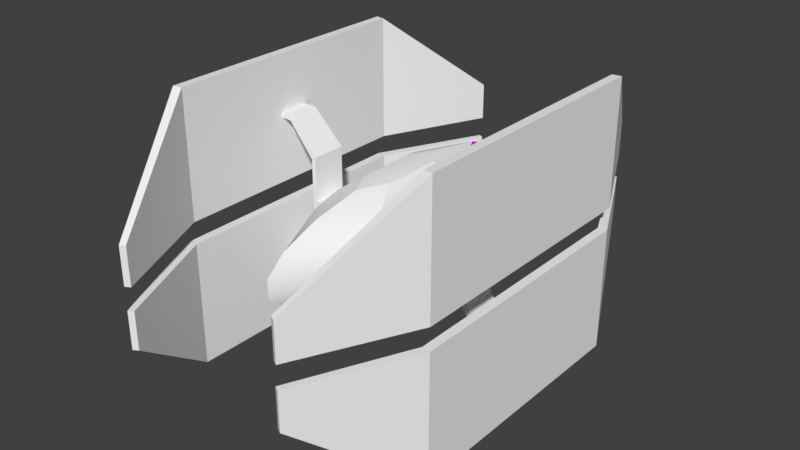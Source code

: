 # Source: Untied_Fighter.blend  (saved by Blender 2.78.0; exported with 4.5.12 LTS)
import bpy
from mathutils import Matrix  # noqa: F401  (used for matrix-valued properties, if any)

bpy.ops.wm.read_factory_settings(use_empty=True)
scene = bpy.context.scene
scene.name = 'Scene'

# ---- collections
col_collection_1 = bpy.data.collections.new('Collection 1'); scene.collection.children.link(col_collection_1)

# ---- materials (node trees are filled in below, after node groups)
mat_light_gray = bpy.data.materials.new('Light Gray')
mat_light_gray.alpha_threshold = 0.0
mat_light_gray.use_transparent_shadow = False
mat_light_gray.diffuse_color = (0.8971, 0.8971, 0.8971, 1.0)
mat_light_gray.roughness = 0.5
mat_light_gray.specular_intensity = 0.0
mat_magenta = bpy.data.materials.new('Magenta')
mat_magenta.alpha_threshold = 0.0
mat_magenta.use_transparent_shadow = False
mat_magenta.diffuse_color = (1.0, 0.0, 1.0, 1.0)
mat_magenta.roughness = 0.5
mat_musta = bpy.data.materials.new('Musta')
mat_musta.alpha_threshold = 0.0
mat_musta.use_transparent_shadow = False
mat_musta.diffuse_color = (0.0, 0.0, 0.0, 1.0)
mat_musta.roughness = 0.5

# ---- material node trees

# ---- world
world_world = bpy.data.worlds.new('World'); scene.world = world_world
world_world.color = (0.05088, 0.05088, 0.05088)
world_world.use_sun_shadow = False
world_world.sun_shadow_jitter_overblur = 0.0
world_world.cycles.sampling_method = 'MANUAL'

# ---- meshes
me_sphere_000 = bpy.data.meshes.new('Sphere.000')
me_sphere_000.from_pydata([(0.2294, 0.6503, -0.3686), (0.1324, 0.6886, -0.3686), (-0.02867, 0.7205, -0.39), (-0.1324, 0.6886, -0.3686), (-0.2294, 0.6503, -0.3686), (0.2294, 0.598, -0.3686), (0.2294, 0.6241, -0.4139), (0.1324, 0.6433, -0.4471), (0.02867, 0.7205, -0.39), (-0.1324, 0.6433, -0.4471), (-0.2294, 0.6241, -0.4139), (0.2294, 0.5718, -0.4139), (0.1324, 0.5527, -0.4471), (-2.787e-09, 0.5457, -0.4592), (-0.1324, 0.5527, -0.4471), (-0.2294, 0.5718, -0.4139), (0.2294, 0.5457, -0.3686), (0.1324, 0.5074, -0.3686), (-9.555e-09, 0.4934, -0.3686), (-0.1324, 0.5074, -0.3686), (-0.2294, 0.5457, -0.3686), (-0.2294, 0.598, -0.3686), (0.2294, 0.5718, -0.3233), (0.1324, 0.5527, -0.2902), (-1.632e-08, 0.5457, -0.278), (-0.1324, 0.5527, -0.2902), (-0.2294, 0.5718, -0.3233), (0.2294, 0.6241, -0.3233), (0.1324, 0.6433, -0.2902), (-1.632e-08, 0.6503, -0.278), (-0.1324, 0.6433, -0.2902), (-0.2294, 0.6241, -0.3233), (-0.1738, 0.6568, -0.3686), (-0.1313, 0.6568, -0.3262), (-0.1738, 0.8155, -0.3686), (-0.1313, 0.8155, -0.3262), (-0.1313, 0.6568, -0.4111), (-0.08886, 0.6568, -0.3686), (-0.1313, 0.8155, -0.4111), (-0.08886, 0.8155, -0.3686), (-0.1313, 0.8155, -0.3432), (-0.1567, 0.8155, -0.3686), (-0.1313, 0.8155, -0.394), (-0.1059, 0.8155, -0.3686), (-0.1313, 1.102, -0.3432), (-0.1567, 1.102, -0.3686), (-0.1313, 1.102, -0.394), (-0.1059, 1.102, -0.3686), (0.09739, 0.6568, -0.3686), (0.1398, 0.6568, -0.3262), (0.09739, 0.8155, -0.3686), (0.1398, 0.8155, -0.3262), (0.1398, 0.6568, -0.4111), (0.1823, 0.6568, -0.3686), (0.1398, 0.8155, -0.4111), (0.1823, 0.8155, -0.3686), (0.1398, 0.8155, -0.3432), (0.1144, 0.8155, -0.3686), (0.1398, 0.8155, -0.394), (0.1653, 0.8155, -0.3686), (0.1398, 1.102, -0.3432), (0.1144, 1.102, -0.3686), (0.1398, 1.102, -0.394), (0.1653, 1.102, -0.3686), (0.05755, 0.6965, -0.3686), (-0.05755, 0.6965, -0.3686), (-1.329e-08, 0.6737, -0.3186), (-0.05755, 0.6472, -0.4539), (0.05755, 0.6472, -0.4539), (-2.787e-09, 0.5925, -0.4592), (-0.02867, 0.7205, -0.4325), (0.02867, 0.7205, -0.4325), (0.01951, 0.7205, -0.3968), (0.01951, 0.7205, -0.4257), (-0.01951, 0.7205, -0.4257), (-0.01951, 0.7205, -0.3968), (0.01951, 0.7587, -0.3968), (0.01951, 0.7587, -0.4257), (-0.01951, 0.7587, -0.4257), (-0.01951, 0.7587, -0.3968), (-1.082, 0.1132, -1.127), (-1.082, -0.1132, -1.127), (-1.082, 0.1132, -0.1413), (-1.082, -0.1132, -0.1413), (-0.6684, 1.874, -0.4353), (-0.6684, -1.874, -0.4353), (-0.6684, 1.874, -0.1413), (-0.6684, -1.874, -0.1413), (-1.082, 1.022, -0.1413), (-1.082, 1.022, -1.127), (-1.082, -1.022, -1.127), (-1.082, -1.022, -0.1413), (-1.012, 0.1132, -1.127), (-1.012, -0.1132, -1.127), (-1.012, 0.1132, -0.1413), (-1.012, -0.1132, -0.1413), (-0.6289, 1.851, -0.4353), (-0.6289, -1.851, -0.4353), (-0.6289, 1.851, -0.1413), (-0.6289, -1.851, -0.1413), (-1.012, 1.009, -0.1413), (-1.012, 1.009, -1.127), (-1.012, -1.009, -1.127), (-1.012, -1.009, -0.1413), (-1.082, 0.1132, -0.6886), (-1.082, 0.1132, -0.6444), (-1.082, -0.1132, -0.6886), (-1.082, -0.1132, -0.6444), (-0.6684, 1.874, -0.306), (-0.6684, 1.874, -0.2705), (-0.6684, -1.874, -0.306), (-0.6684, -1.874, -0.2705), (-1.082, 1.022, -0.6886), (-1.082, 1.022, -0.6444), (-1.082, -1.022, -0.6444), (-1.082, -1.022, -0.6886), (-1.012, 0.1132, -0.6886), (-1.012, 0.1132, -0.6444), (-1.012, -0.1132, -0.6886), (-1.012, -0.1132, -0.6444), (-0.6289, 1.851, -0.306), (-0.6289, 1.851, -0.2705), (-0.6289, -1.851, -0.306), (-0.6289, -1.851, -0.2705), (-1.012, 1.009, -0.6886), (-1.012, 1.009, -0.6444), (-1.012, -1.009, -0.6444), (-1.012, -1.009, -0.6886), (-0.6737, 0.138, -0.07393), (-0.6737, -0.138, -0.07393), (-0.709, 0.138, -0.07393), (-0.709, -0.138, -0.07393), (-0.6737, 0.138, -0.4285), (-0.6737, -0.138, -0.4285), (-0.709, 0.138, -0.4055), (-0.709, -0.138, -0.4055), (-0.9113, 0.12, -0.6886), (-0.9113, -0.1201, -0.6886), (-0.9275, 0.12, -0.6444), (-0.9275, -0.1201, -0.6444), (-1.082, 0.1132, 1.018), (-1.082, -0.1132, 1.018), (-1.082, 0.1132, 0.03289), (-1.082, -0.1132, 0.03289), (-0.6684, 1.874, 0.3269), (-0.6684, -1.874, 0.3269), (-0.6684, 1.874, 0.03289), (-0.6684, -1.874, 0.03288), (-1.082, 1.022, 0.03289), (-1.082, 1.022, 1.018), (-1.082, -1.022, 1.018), (-1.082, -1.022, 0.03288), (-1.012, 0.1132, 1.018), (-1.012, -0.1132, 1.018), (-1.012, 0.1132, 0.03289), (-1.012, -0.1132, 0.03289), (-0.6289, 1.851, 0.3269), (-0.6289, -1.851, 0.3269), (-0.6289, 1.851, 0.03289), (-0.6289, -1.851, 0.03288), (-1.012, 1.009, 0.03289), (-1.012, 1.009, 1.018), (-1.012, -1.009, 1.018), (-1.012, -1.009, 0.03288), (-1.082, 0.1132, 0.5802), (-1.082, 0.1132, 0.536), (-1.082, -0.1132, 0.5802), (-1.082, -0.1132, 0.536), (-0.6684, 1.874, 0.1976), (-0.6684, 1.874, 0.1621), (-0.6684, -1.874, 0.1976), (-0.6684, -1.874, 0.1621), (-1.082, 1.022, 0.5802), (-1.082, 1.022, 0.536), (-1.082, -1.022, 0.536), (-1.082, -1.022, 0.5802), (-1.012, 0.1132, 0.5802), (-1.012, 0.1132, 0.536), (-1.012, -0.1132, 0.5802), (-1.012, -0.1132, 0.536), (-0.6289, 1.851, 0.1976), (-0.6289, 1.851, 0.1621), (-0.6289, -1.851, 0.1976), (-0.6289, -1.851, 0.1621), (-1.012, 1.009, 0.5802), (-1.012, 1.009, 0.536), (-1.012, -1.009, 0.536), (-1.012, -1.009, 0.5802), (-0.1065, 0.2236, -0.3842), (-0.2002, 0.4203, -0.3132), (-0.2697, 0.5663, -0.2045), (-0.3067, 0.6439, -0.07101), (-0.3067, 0.6439, 0.07101), (-0.2697, 0.5663, 0.2045), (-0.2002, 0.4203, 0.3132), (-0.1065, 0.2236, 0.3843), (-0.1065, -0.2236, -0.3843), (-0.2002, -0.4203, -0.3132), (-0.2697, -0.5663, -0.2045), (-0.3067, -0.6439, -0.07101), (-0.3067, -0.6439, 0.07101), (-0.2697, -0.5663, 0.2045), (-0.2002, -0.4203, 0.3132), (-0.1065, -0.2236, 0.3842), (-0.3067, -0.2192, 0.03911), (-0.3067, -0.2192, -0.03911), (-0.3067, 0.2191, 0.03911), (-0.3067, 0.2191, -0.03911), (-0.6737, 0.138, -0.03449), (-0.6737, -0.138, -0.03449), (-0.709, 0.138, -0.03449), (-0.709, -0.138, -0.03449), (-0.6737, 0.138, 0.3201), (-0.6737, -0.138, 0.3201), (-0.709, 0.138, 0.2971), (-0.709, -0.138, 0.2971), (-0.9113, 0.12, 0.5802), (-0.9113, -0.1201, 0.5802), (-0.9275, 0.12, 0.536), (-0.9275, -0.1201, 0.536), (1.082, 0.1132, -1.127), (1.082, -0.1132, -1.127), (1.082, 0.1132, -0.1413), (1.082, -0.1132, -0.1413), (0.6684, 1.874, -0.4353), (0.6684, -1.874, -0.4353), (0.6684, 1.874, -0.1413), (0.6684, -1.874, -0.1413), (1.082, 1.022, -0.1413), (1.082, 1.022, -1.127), (1.082, -1.022, -1.127), (1.082, -1.022, -0.1413), (1.012, 0.1132, -1.127), (1.012, -0.1132, -1.127), (1.012, 0.1132, -0.1413), (1.012, -0.1132, -0.1413), (0.6289, 1.851, -0.4353), (0.6289, -1.851, -0.4353), (0.6289, 1.851, -0.1413), (0.6289, -1.851, -0.1413), (1.012, 1.009, -0.1413), (1.012, 1.009, -1.127), (1.012, -1.009, -1.127), (1.012, -1.009, -0.1413), (1.082, 0.1132, -0.6886), (1.082, 0.1132, -0.6444), (1.082, -0.1132, -0.6886), (1.082, -0.1132, -0.6444), (0.6684, 1.874, -0.306), (0.6684, 1.874, -0.2705), (0.6684, -1.874, -0.306), (0.6684, -1.874, -0.2705), (1.082, 1.022, -0.6886), (1.082, 1.022, -0.6444), (1.082, -1.022, -0.6444), (1.082, -1.022, -0.6886), (1.012, 0.1132, -0.6886), (1.012, 0.1132, -0.6444), (1.012, -0.1132, -0.6886), (1.012, -0.1132, -0.6444), (0.6289, 1.851, -0.306), (0.6289, 1.851, -0.2705), (0.6289, -1.851, -0.306), (0.6289, -1.851, -0.2705), (1.012, 1.009, -0.6886), (1.012, 1.009, -0.6444), (1.012, -1.009, -0.6444), (1.012, -1.009, -0.6886), (0.6737, 0.138, -0.07393), (0.6737, -0.138, -0.07393), (0.709, 0.138, -0.07393), (0.709, -0.138, -0.07393), (0.6737, 0.138, -0.4285), (0.6737, -0.138, -0.4285), (0.709, 0.138, -0.4055), (0.709, -0.138, -0.4055), (0.9113, 0.12, -0.6886), (0.9113, -0.1201, -0.6886), (0.9275, 0.12, -0.6444), (0.9275, -0.1201, -0.6444), (1.082, 0.1132, 1.018), (1.082, -0.1132, 1.018), (1.082, 0.1132, 0.03289), (1.082, -0.1132, 0.03289), (0.6684, 1.874, 0.3269), (0.6684, -1.874, 0.3269), (0.6684, 1.874, 0.03289), (0.6684, -1.874, 0.03288), (1.082, 1.022, 0.03289), (1.082, 1.022, 1.018), (1.082, -1.022, 1.018), (1.082, -1.022, 0.03288), (1.012, 0.1132, 1.018), (1.012, -0.1132, 1.018), (1.012, 0.1132, 0.03289), (1.012, -0.1132, 0.03289), (0.6289, 1.851, 0.3269), (0.6289, -1.851, 0.3269), (0.6289, 1.851, 0.03289), (0.6289, -1.851, 0.03288), (1.012, 1.009, 0.03289), (1.012, 1.009, 1.018), (1.012, -1.009, 1.018), (1.012, -1.009, 0.03288), (1.082, 0.1132, 0.5802), (1.082, 0.1132, 0.536), (1.082, -0.1132, 0.5802), (1.082, -0.1132, 0.536), (0.6684, 1.874, 0.1976), (0.6684, 1.874, 0.1621), (0.6684, -1.874, 0.1976), (0.6684, -1.874, 0.1621), (1.082, 1.022, 0.5802), (1.082, 1.022, 0.536), (1.082, -1.022, 0.536), (1.082, -1.022, 0.5802), (1.012, 0.1132, 0.5802), (1.012, 0.1132, 0.536), (1.012, -0.1132, 0.5802), (1.012, -0.1132, 0.536), (0.6289, 1.851, 0.1976), (0.6289, 1.851, 0.1621), (0.6289, -1.851, 0.1976), (0.6289, -1.851, 0.1621), (1.012, 1.009, 0.5802), (1.012, 1.009, 0.536), (1.012, -1.009, 0.536), (1.012, -1.009, 0.5802), (0.0, -0.4473, -0.3843), (0.0, -0.8406, -0.3132), (0.0, -1.133, -0.2045), (0.0, -1.288, -0.07101), (0.0, -1.288, 0.07101), (0.0, -1.133, 0.2045), (0.0, -0.8406, 0.3132), (0.0, -0.4473, 0.3842), (0.0, 3.451e-08, -0.4089), (0.0, 0.4473, -0.3842), (0.0, 0.8406, -0.3132), (0.0, 1.133, -0.2045), (0.0, 1.288, -0.07101), (0.0, 1.288, 0.07101), (0.0, 1.133, 0.2045), (0.0, 0.8406, 0.3132), (0.0, 0.4473, 0.3843), (0.0, -3.307e-07, 0.4089), (0.1065, 0.2236, -0.3842), (0.2002, 0.4203, -0.3132), (0.2697, 0.5663, -0.2045), (0.3067, 0.6439, -0.07101), (0.3067, 0.6439, 0.07101), (0.2697, 0.5663, 0.2045), (0.2002, 0.4203, 0.3132), (0.1065, 0.2236, 0.3843), (0.1065, -0.2236, -0.3843), (0.2002, -0.4203, -0.3132), (0.2697, -0.5663, -0.2045), (0.3067, -0.6439, -0.07101), (0.3067, -0.6439, 0.07101), (0.2697, -0.5663, 0.2045), (0.2002, -0.4203, 0.3132), (0.1065, -0.2236, 0.3842), (0.3067, -0.2192, 0.03911), (0.3067, -0.2192, -0.03911), (0.3067, 0.2191, 0.03911), (0.3067, 0.2191, -0.03911), (0.6737, 0.138, -0.03449), (0.6737, -0.138, -0.03449), (0.709, 0.138, -0.03449), (0.709, -0.138, -0.03449), (0.6737, 0.138, 0.3201), (0.6737, -0.138, 0.3201), (0.709, 0.138, 0.2971), (0.709, -0.138, 0.2971), (0.9113, 0.12, 0.5802), (0.9113, -0.1201, 0.5802), (0.9275, 0.12, 0.536), (0.9275, -0.1201, 0.536)], [], [(21, 4, 10), (29, 28, 1, 64, 66), (1, 0, 6, 7), (4, 3, 9, 10), (30, 29, 66, 65, 3), (0, 5, 6), (7, 6, 11, 12), (10, 9, 14, 15), (9, 67, 69, 13, 14), (6, 5, 11), (21, 10, 15), (2, 8, 72, 75), (15, 14, 19, 20), (13, 12, 17, 18), (11, 5, 16), (21, 15, 20), (14, 13, 18, 19), (12, 11, 16, 17), (20, 19, 25, 26), (18, 17, 23, 24), (16, 5, 22), (21, 20, 26), (19, 18, 24, 25), (17, 16, 22, 23), (26, 25, 30, 31), (24, 23, 28, 29), (22, 5, 27), (21, 26, 31), (25, 24, 29, 30), (23, 22, 27, 28), (31, 30, 3, 4), (69, 68, 7, 12, 13), (27, 5, 0), (21, 31, 4), (3, 65, 67, 9), (28, 27, 0, 1), (32, 33, 35, 34), (39, 38, 42, 43), (38, 39, 37, 36), (36, 37, 33, 32), (34, 38, 36, 32), (39, 35, 33, 37), (43, 42, 46, 47), (38, 34, 41, 42), (35, 39, 43, 40), (34, 35, 40, 41), (45, 44, 47, 46), (42, 41, 45, 46), (40, 43, 47, 44), (41, 40, 44, 45), (48, 49, 51, 50), (55, 54, 58, 59), (54, 55, 53, 52), (52, 53, 49, 48), (50, 54, 52, 48), (55, 51, 49, 53), (59, 58, 62, 63), (54, 50, 57, 58), (51, 55, 59, 56), (50, 51, 56, 57), (61, 60, 63, 62), (58, 57, 61, 62), (56, 59, 63, 60), (57, 56, 60, 61), (64, 65, 66), (67, 68, 69), (65, 64, 8, 2), (64, 1, 7, 68), (64, 68, 71, 8), (68, 67, 70, 71), (67, 65, 2, 70), (75, 72, 76, 79), (71, 70, 74, 73), (70, 2, 75, 74), (8, 71, 73, 72), (76, 77, 78, 79), (72, 73, 77, 76), (74, 75, 79, 78), (73, 74, 78, 77), (105, 107, 83, 82), (112, 108, 84, 89), (114, 111, 87, 91), (104, 112, 89, 80), (107, 114, 91, 83), (117, 94, 95, 119), (124, 101, 96, 120), (126, 103, 99, 123), (116, 92, 101, 124), (119, 95, 103, 126), (80, 92, 93, 81), (83, 95, 94, 82), (108, 120, 96, 84), (111, 123, 99, 87), (82, 94, 100, 88), (84, 96, 101, 89), (81, 93, 102, 90), (87, 99, 103, 91), (88, 100, 98, 86), (89, 101, 92, 80), (90, 102, 97, 85), (91, 103, 95, 83), (85, 97, 122, 110), (110, 122, 123, 111), (86, 98, 121, 109), (109, 121, 120, 108), (93, 118, 127, 102), (118, 119, 126, 127), (94, 117, 125, 100), (117, 116, 124, 125), (102, 127, 122, 97), (127, 126, 123, 122), (100, 125, 121, 98), (125, 124, 120, 121), (92, 116, 118, 93), (81, 90, 115, 106), (106, 115, 114, 107), (82, 88, 113, 105), (105, 113, 112, 104), (90, 85, 110, 115), (115, 110, 111, 114), (88, 86, 109, 113), (113, 109, 108, 112), (80, 81, 106, 104), (104, 106, 107, 105), (128, 132, 134, 130), (131, 135, 133, 129), (129, 133, 132, 128), (130, 134, 135, 131), (134, 138, 139, 135), (133, 137, 136, 132), (135, 139, 137, 133), (132, 136, 138, 134), (117, 119, 139, 138), (136, 137, 118, 116), (117, 138, 136, 116), (118, 137, 139, 119), (165, 142, 143, 167), (172, 149, 144, 168), (174, 151, 147, 171), (164, 140, 149, 172), (167, 143, 151, 174), (177, 179, 155, 154), (184, 180, 156, 161), (186, 183, 159, 163), (176, 184, 161, 152), (179, 186, 163, 155), (140, 141, 153, 152), (143, 142, 154, 155), (168, 144, 156, 180), (171, 147, 159, 183), (142, 148, 160, 154), (144, 149, 161, 156), (141, 150, 162, 153), (147, 151, 163, 159), (148, 146, 158, 160), (149, 140, 152, 161), (150, 145, 157, 162), (151, 143, 155, 163), (145, 170, 182, 157), (170, 171, 183, 182), (146, 169, 181, 158), (169, 168, 180, 181), (153, 162, 187, 178), (178, 187, 186, 179), (154, 160, 185, 177), (177, 185, 184, 176), (162, 157, 182, 187), (187, 182, 183, 186), (160, 158, 181, 185), (185, 181, 180, 184), (152, 153, 178, 176), (141, 166, 175, 150), (166, 167, 174, 175), (142, 165, 173, 148), (165, 164, 172, 173), (150, 175, 170, 145), (175, 174, 171, 170), (148, 173, 169, 146), (173, 172, 168, 169), (140, 164, 166, 141), (164, 165, 167, 166), (207, 205, 129, 128), (340, 339, 190, 191), (337, 336, 188), (344, 343, 194, 195), (341, 340, 191, 192), (338, 337, 188, 189), (345, 344, 195), (342, 341, 192, 193), (339, 338, 189, 190), (343, 342, 193, 194), (189, 188, 196, 197), (345, 195, 203), (193, 192, 200, 201), (190, 189, 197, 198), (194, 193, 201, 202), (191, 190, 198, 199), (188, 336, 196), (195, 194, 202, 203), (202, 201, 333, 334), (199, 198, 330, 331), (196, 336, 328), (203, 202, 334, 335), (200, 199, 331, 332), (197, 196, 328, 329), (345, 203, 335), (201, 200, 332, 333), (198, 197, 329, 330), (207, 128, 208, 206), (205, 204, 209, 129), (204, 206, 208, 209), (200, 192, 206, 204), (192, 191, 207, 206), (208, 128, 130, 210), (191, 199, 205, 207), (199, 200, 204, 205), (208, 210, 214, 212), (129, 209, 211, 131), (211, 209, 213, 215), (210, 130, 131, 211), (209, 208, 212, 213), (210, 211, 215, 214), (217, 219, 218, 216), (214, 215, 219, 218), (213, 212, 216, 217), (215, 213, 217, 219), (212, 214, 218, 216), (177, 218, 219, 179), (216, 176, 178, 217), (177, 176, 216, 218), (178, 179, 219, 217), (245, 222, 223, 247), (252, 229, 224, 248), (254, 231, 227, 251), (244, 220, 229, 252), (247, 223, 231, 254), (257, 259, 235, 234), (264, 260, 236, 241), (266, 263, 239, 243), (256, 264, 241, 232), (259, 266, 243, 235), (220, 221, 233, 232), (223, 222, 234, 235), (248, 224, 236, 260), (251, 227, 239, 263), (222, 228, 240, 234), (224, 229, 241, 236), (221, 230, 242, 233), (227, 231, 243, 239), (228, 226, 238, 240), (229, 220, 232, 241), (230, 225, 237, 242), (231, 223, 235, 243), (225, 250, 262, 237), (250, 251, 263, 262), (226, 249, 261, 238), (249, 248, 260, 261), (233, 242, 267, 258), (258, 267, 266, 259), (234, 240, 265, 257), (257, 265, 264, 256), (242, 237, 262, 267), (267, 262, 263, 266), (240, 238, 261, 265), (265, 261, 260, 264), (232, 233, 258, 256), (221, 246, 255, 230), (246, 247, 254, 255), (222, 245, 253, 228), (245, 244, 252, 253), (230, 255, 250, 225), (255, 254, 251, 250), (228, 253, 249, 226), (253, 252, 248, 249), (220, 244, 246, 221), (244, 245, 247, 246), (268, 270, 274, 272), (271, 269, 273, 275), (269, 268, 272, 273), (270, 271, 275, 274), (274, 275, 279, 278), (273, 272, 276, 277), (275, 273, 277, 279), (272, 274, 278, 276), (257, 278, 279, 259), (276, 256, 258, 277), (257, 256, 276, 278), (258, 259, 279, 277), (305, 307, 283, 282), (312, 308, 284, 289), (314, 311, 287, 291), (304, 312, 289, 280), (307, 314, 291, 283), (317, 294, 295, 319), (324, 301, 296, 320), (326, 303, 299, 323), (316, 292, 301, 324), (319, 295, 303, 326), (280, 292, 293, 281), (283, 295, 294, 282), (308, 320, 296, 284), (311, 323, 299, 287), (282, 294, 300, 288), (284, 296, 301, 289), (281, 293, 302, 290), (287, 299, 303, 291), (288, 300, 298, 286), (289, 301, 292, 280), (290, 302, 297, 285), (291, 303, 295, 283), (285, 297, 322, 310), (310, 322, 323, 311), (286, 298, 321, 309), (309, 321, 320, 308), (293, 318, 327, 302), (318, 319, 326, 327), (294, 317, 325, 300), (317, 316, 324, 325), (302, 327, 322, 297), (327, 326, 323, 322), (300, 325, 321, 298), (325, 324, 320, 321), (292, 316, 318, 293), (281, 290, 315, 306), (306, 315, 314, 307), (282, 288, 313, 305), (305, 313, 312, 304), (290, 285, 310, 315), (315, 310, 311, 314), (288, 286, 309, 313), (313, 309, 308, 312), (280, 281, 306, 304), (304, 306, 307, 305), (365, 268, 269, 363), (340, 349, 348, 339), (337, 346, 336), (344, 353, 352, 343), (341, 350, 349, 340), (338, 347, 346, 337), (345, 353, 344), (342, 351, 350, 341), (339, 348, 347, 338), (343, 352, 351, 342), (347, 355, 354, 346), (345, 361, 353), (351, 359, 358, 350), (348, 356, 355, 347), (352, 360, 359, 351), (349, 357, 356, 348), (346, 354, 336), (353, 361, 360, 352), (360, 334, 333, 359), (357, 331, 330, 356), (354, 328, 336), (361, 335, 334, 360), (358, 332, 331, 357), (355, 329, 328, 354), (345, 335, 361), (359, 333, 332, 358), (356, 330, 329, 355), (365, 364, 366, 268), (363, 269, 367, 362), (362, 367, 366, 364), (358, 362, 364, 350), (350, 364, 365, 349), (366, 368, 270, 268), (349, 365, 363, 357), (357, 363, 362, 358), (366, 370, 372, 368), (269, 271, 369, 367), (369, 373, 371, 367), (368, 369, 271, 270), (367, 371, 370, 366), (368, 372, 373, 369), (375, 374, 376, 377), (372, 376, 377, 373), (371, 375, 374, 370), (373, 377, 375, 371), (370, 374, 376, 372), (317, 319, 377, 376), (374, 375, 318, 316), (317, 376, 374, 316), (318, 375, 377, 319)])
me_sphere_000.polygons.foreach_set('use_smooth', [1, 1, 1, 1, 1, 1, 1, 1, 1, 1, 1, 1, 1, 1, 1, 1, 1, 1, 1, 1, 1, 1, 1, 1, 1, 1, 1, 1, 1, 1, 1, 1, 1, 1, 1, 1, 0, 0, 0, 0, 0, 0, 0, 0, 0, 0, 0, 0, 0, 0, 0, 0, 0, 0, 0, 0, 0, 0, 0, 0, 0, 0, 0, 0, 1, 1, 1, 1, 1, 1, 1, 1, 1, 1, 1, 1, 1, 1, 1, 1, 1, 1, 1, 1, 1, 1, 1, 1, 1, 1, 1, 1, 1, 1, 1, 1, 1, 1, 1, 1, 1, 1, 1, 1, 1, 1, 1, 1, 1, 1, 1, 1, 1, 1, 1, 1, 1, 1, 1, 1, 1, 1, 1, 1, 1, 1, 1, 1, 1, 1, 1, 1, 1, 1, 1, 1, 1, 1, 1, 1, 1, 1, 1, 1, 1, 1, 1, 1, 1, 1, 1, 1, 1, 1, 1, 1, 1, 1, 1, 1, 1, 1, 1, 1, 1, 1, 1, 1, 1, 1, 1, 1, 1, 1, 1, 1, 1, 1, 1, 1, 1, 1, 1, 1, 1, 1, 1, 1, 1, 1, 1, 1, 1, 1, 1, 1, 1, 1, 1, 1, 1, 1, 1, 1, 1, 1, 1, 1, 1, 1, 1, 1, 1, 1, 1, 1, 1, 1, 1, 1, 1, 1, 1, 1, 1, 1, 1, 1, 1, 1, 1, 1, 1, 1, 1, 1, 1, 1, 1, 1, 1, 1, 1, 1, 1, 1, 1, 1, 1, 1, 1, 1, 1, 1, 1, 1, 1, 1, 1, 1, 1, 1, 1, 1, 1, 1, 1, 1, 1, 1, 1, 1, 1, 1, 1, 1, 1, 1, 1, 1, 1, 1, 1, 1, 1, 1, 1, 1, 1, 1, 1, 1, 1, 1, 1, 1, 1, 1, 1, 1, 1, 1, 1, 1, 1, 1, 1, 1, 1, 1, 1, 1, 1, 1, 1, 1, 1, 1, 1, 1, 1, 1, 1, 1, 1, 1, 1, 1, 1, 1, 1, 1, 1, 1, 1, 1, 1, 1, 1, 1, 1, 1, 1, 1, 1, 1, 1, 1, 1, 1, 1, 1, 1, 1, 1, 1, 1, 1, 1, 1, 1, 1, 1, 1, 1, 1, 1, 1, 1, 1, 1, 1, 1, 1, 1, 1, 1, 1, 1, 1, 1, 1, 1])
me_sphere_000.polygons.foreach_set('material_index', [0, 0, 0, 0, 0, 0, 0, 0, 0, 0, 0, 0, 0, 0, 0, 0, 0, 0, 0, 0, 0, 0, 0, 0, 0, 0, 0, 0, 0, 0, 0, 0, 0, 0, 0, 0, 0, 0, 0, 0, 0, 0, 0, 0, 0, 0, 0, 0, 0, 0, 0, 0, 0, 0, 0, 0, 0, 0, 0, 0, 0, 0, 0, 0, 0, 0, 0, 0, 0, 0, 0, 0, 0, 0, 0, 0, 0, 0, 0, 0, 0, 0, 0, 0, 0, 0, 0, 0, 0, 0, 0, 0, 0, 0, 0, 0, 0, 0, 0, 0, 0, 0, 0, 0, 0, 0, 0, 0, 0, 0, 0, 0, 0, 0, 0, 0, 0, 0, 0, 0, 0, 0, 0, 0, 0, 0, 0, 0, 0, 0, 0, 0, 0, 0, 0, 0, 0, 0, 0, 0, 0, 0, 0, 0, 0, 0, 0, 0, 0, 0, 0, 0, 0, 0, 0, 0, 0, 0, 0, 0, 0, 0, 0, 0, 0, 0, 0, 0, 0, 0, 0, 0, 0, 0, 0, 0, 0, 0, 0, 0, 0, 0, 0, 0, 0, 0, 0, 0, 1, 0, 1, 0, 0, 0, 0, 0, 0, 0, 0, 0, 0, 0, 0, 0, 0, 0, 0, 0, 0, 0, 0, 0, 0, 0, 0, 0, 0, 0, 0, 0, 0, 0, 0, 0, 0, 0, 0, 0, 0, 0, 0, 0, 0, 0, 0, 0, 0, 0, 0, 0, 0, 0, 0, 0, 0, 0, 0, 0, 0, 0, 0, 0, 0, 0, 0, 0, 0, 0, 0, 0, 0, 0, 0, 0, 0, 0, 0, 0, 0, 0, 0, 0, 0, 0, 0, 0, 0, 0, 0, 0, 0, 0, 0, 0, 0, 0, 0, 0, 0, 0, 0, 0, 0, 0, 0, 0, 0, 0, 0, 0, 0, 0, 0, 0, 0, 0, 0, 0, 0, 0, 0, 0, 0, 0, 0, 0, 0, 0, 0, 0, 0, 0, 0, 0, 0, 0, 0, 0, 0, 0, 0, 0, 0, 0, 0, 0, 0, 0, 0, 0, 1, 0, 1, 0, 0, 0, 0, 0, 0, 0, 0, 0, 0, 0, 0, 0, 0, 0, 0, 0, 0, 0, 0, 0, 0, 0, 0, 0, 0, 0, 0, 0, 0, 0, 0, 0, 0, 0, 0, 0, 0, 0, 0])
_k = set([(0, 1), (0, 6), (0, 27), (1, 64), (3, 4), (3, 65), (4, 10), (4, 31), (6, 7), (6, 11), (7, 68), (9, 10), (9, 67), (10, 15), (11, 12), (11, 16), (12, 13), (13, 14), (14, 15), (15, 20), (16, 17), (16, 22), (17, 18), (18, 19), (19, 20), (20, 26), (22, 23), (22, 27), (23, 24), (24, 25), (25, 26), (26, 31), (27, 28), (28, 29), (29, 30), (30, 31), (88, 100), (88, 113), (89, 101), (89, 112), (90, 102), (90, 115), (91, 103), (91, 114), (100, 125), (101, 124), (102, 127), (103, 126), (112, 113), (114, 115), (124, 125), (126, 127), (148, 160), (148, 173), (149, 161), (149, 172), (150, 162), (150, 175), (151, 163), (151, 174), (160, 185), (161, 184), (162, 187), (163, 186), (172, 173), (174, 175), (184, 185), (186, 187), (188, 189), (188, 196), (188, 337), (189, 190), (190, 191), (191, 192), (192, 193), (193, 194), (194, 195), (195, 203), (195, 344), (196, 197), (196, 328), (197, 198), (198, 199), (199, 200), (200, 201), (201, 202), (202, 203), (203, 335), (228, 240), (228, 253), (229, 241), (229, 252), (230, 242), (230, 255), (231, 243), (231, 254), (240, 265), (241, 264), (242, 267), (243, 266), (252, 253), (254, 255), (264, 265), (266, 267), (288, 300), (288, 313), (289, 301), (289, 312), (290, 302), (290, 315), (291, 303), (291, 314), (300, 325), (301, 324), (302, 327), (303, 326), (312, 313), (314, 315), (324, 325), (326, 327), (328, 329), (328, 354), (329, 330), (330, 331), (331, 332), (332, 333), (333, 334), (334, 335), (335, 361), (337, 338), (337, 346), (338, 339), (339, 340), (340, 341), (341, 342), (342, 343), (343, 344), (344, 353), (346, 347), (346, 354), (347, 348), (348, 349), (349, 350), (350, 351), (351, 352), (352, 353), (353, 361), (354, 355), (355, 356), (356, 357), (357, 358), (358, 359), (359, 360), (360, 361)])
me_sphere_000.attributes.new('sharp_edge', 'BOOLEAN', 'EDGE').data.foreach_set('value', [ (min(e.vertices), max(e.vertices)) in _k for e in me_sphere_000.edges])
me_sphere_000.materials.append(mat_light_gray)
me_sphere_000.materials.append(mat_magenta)
me_sphere_000.materials.append(mat_musta)
me_sphere_000.use_remesh_preserve_volume = False
me_sphere_000.use_remesh_preserve_attributes = False
me_sphere_000.use_mirror_vertex_groups = False
me_sphere_000.update()
me_sphere_000.normals_split_custom_set([tuple(v) for v in zip(*[iter([-1.0, 9.843e-12, -1.375e-12, -1.0, 8.651e-06, -2.171e-13, -1.0, 4.325e-06, -7.65e-06, -1.478e-08, 0.866, 0.5, 0.1996, 0.8486, 0.4899, 0.1996, 0.8486, 0.4899, 0.2759, 0.942, 0.1912, -4.769e-09, 0.8782, 0.4784, 0.1996, 0.8486, -0.4899, 0.3236, 0.8194, -0.4731, 0.3236, 0.8194, -0.4731, 0.1996, 0.8486, -0.4899, -0.3236, 0.8194, -0.4731, -0.1996, 0.8486, -0.4899, -0.1996, 0.8486, -0.4899, -0.3236, 0.8194, -0.4731, -0.1996, 0.8486, 0.4899, -1.478e-08, 0.866, 0.5, -4.769e-09, 0.8782, 0.4784, -0.2759, 0.942, 0.1912, -0.1996, 0.8486, 0.4899, 1.0, 8.391e-06, 1.954e-12, 1.0, -4.166e-08, 2.75e-12, 1.0, 4.325e-06, -7.65e-06, 0.1996, 2.205e-07, -0.9799, 0.3236, 4.453e-07, -0.9462, 0.3236, 4.453e-07, -0.9462, 0.1996, 2.205e-07, -0.9799, -0.3236, -2.544e-07, -0.9462, -0.1996, -3.109e-07, -0.9799, -0.1996, -3.109e-07, -0.9799, -0.3236, -2.544e-07, -0.9462, -0.1996, -3.109e-07, -0.9799, -0.1848, 0.3763, -0.9079, 1.741e-07, 0.02479, -0.9997, 9.856e-09, -1.654e-07, -1.0, -0.1996, -3.109e-07, -0.9799, 1.0, 4.325e-06, -7.65e-06, 1.0, -4.166e-08, 2.75e-12, 1.0, -4.191e-06, -7.65e-06, -1.0, 9.843e-12, -1.375e-12, -1.0, 4.325e-06, -7.65e-06, -1.0, -4.325e-06, -7.65e-06, -0.3751, 0.8838, 0.2797, 0.3751, 0.8838, 0.2797, 0.3015, 0.9045, 0.3015, -0.3015, 0.9045, 0.3015, -0.3236, -0.8194, -0.4731, -0.1996, -0.8486, -0.4899, -0.1996, -0.8486, -0.4899, -0.3236, -0.8194, -0.4731, 2.365e-07, -0.866, -0.5, 0.1996, -0.8486, -0.4899, 0.1996, -0.8486, -0.4899, 2.218e-07, -0.866, -0.5, 1.0, -4.191e-06, -7.65e-06, 1.0, -4.166e-08, 2.75e-12, 1.0, -8.516e-06, -1.954e-12, -1.0, 9.843e-12, -1.375e-12, -1.0, -4.325e-06, -7.65e-06, -1.0, -8.651e-06, -3.474e-12, -0.1996, -0.8486, -0.4899, 2.365e-07, -0.866, -0.5, 2.218e-07, -0.866, -0.5, -0.1996, -0.8486, -0.4899, 0.1996, -0.8486, -0.4899, 0.3236, -0.8194, -0.4731, 0.3236, -0.8194, -0.4731, 0.1996, -0.8486, -0.4899, -0.3236, -0.8194, 0.4731, -0.1996, -0.8486, 0.4899, -0.1996, -0.8486, 0.4899, -0.3236, -0.8194, 0.4731, -4.928e-08, -0.866, 0.5, 0.1996, -0.8486, 0.4899, 0.1996, -0.8486, 0.4899, -4.928e-08, -0.866, 0.5, 1.0, -8.516e-06, -1.954e-12, 1.0, -4.166e-08, 2.75e-12, 1.0, -4.325e-06, 7.65e-06, -1.0, 9.843e-12, -1.375e-12, -1.0, -8.651e-06, -3.474e-12, -1.0, -4.325e-06, 7.65e-06, -0.1996, -0.8486, 0.4899, -4.928e-08, -0.866, 0.5, -4.928e-08, -0.866, 0.5, -0.1996, -0.8486, 0.4899, 0.1996, -0.8486, 0.4899, 0.3236, -0.8194, 0.4731, 0.3236, -0.8194, 0.4731, 0.1996, -0.8486, 0.4899, -0.3236, 2.544e-07, 0.9462, -0.1996, 2.837e-07, 0.9799, -0.1996, 2.837e-07, 0.9799, -0.3236, 2.544e-07, 0.9462, 0.0, 3.062e-07, 1.0, 0.1996, 4.607e-07, 0.9799, 0.1996, 4.607e-07, 0.9799, 0.0, 3.062e-07, 1.0, 1.0, -4.325e-06, 7.65e-06, 1.0, -4.166e-08, 2.75e-12, 1.0, 4.066e-06, 7.65e-06, -1.0, 9.843e-12, -1.375e-12, -1.0, -4.325e-06, 7.65e-06, -1.0, 4.325e-06, 7.65e-06, -0.1996, 2.837e-07, 0.9799, 0.0, 3.062e-07, 1.0, 0.0, 3.062e-07, 1.0, -0.1996, 2.837e-07, 0.9799, 0.1996, 4.607e-07, 0.9799, 0.3236, 6.361e-07, 0.9462, 0.3236, 6.361e-07, 0.9462, 0.1996, 4.607e-07, 0.9799, -0.3236, 0.8194, 0.4731, -0.1996, 0.8486, 0.4899, -0.1996, 0.8486, 0.4899, -0.3236, 0.8194, 0.4731, 1.741e-07, 0.02479, -0.9997, 0.1848, 0.3763, -0.9079, 0.1996, 2.205e-07, -0.9799, 0.1996, 2.205e-07, -0.9799, 9.856e-09, -1.654e-07, -1.0, 1.0, 4.066e-06, 7.65e-06, 1.0, -4.166e-08, 2.75e-12, 1.0, 8.391e-06, 1.954e-12, -1.0, 9.843e-12, -1.375e-12, -1.0, 4.325e-06, 7.65e-06, -1.0, 8.651e-06, -2.171e-13, -0.1996, 0.8486, -0.4899, -0.2759, 0.942, 0.1912, -0.1848, 0.3763, -0.9079, -0.1996, 0.8486, -0.4899, 0.1996, 0.8486, 0.4899, 0.3236, 0.8194, 0.4731, 0.3236, 0.8194, 0.4731, 0.1996, 0.8486, 0.4899, -0.7071, 0.0, 0.7071, -0.7071, 0.0, 0.7071, -0.7071, 0.0, 0.7071, -0.7071, 0.0, 0.7071, -1.31e-06, 1.0, 0.0, -1.31e-06, 1.0, 0.0, -1.31e-06, 1.0, 0.0, -1.31e-06, 1.0, 0.0, 0.7071, 4.885e-08, -0.7071, 0.7071, 4.885e-08, -0.7071, 0.7071, 4.885e-08, -0.7071, 0.7071, 4.885e-08, -0.7071, 0.0, -1.0, -5.168e-07, 0.0, -1.0, -5.168e-07, 0.0, -1.0, -5.168e-07, 0.0, -1.0, -5.168e-07, -0.7071, 4.885e-08, -0.7071, -0.7071, 4.885e-08, -0.7071, -0.7071, 4.885e-08, -0.7071, -0.7071, 4.885e-08, -0.7071, 0.7071, 0.0, 0.7071, 0.7071, 0.0, 0.7071, 0.7071, 0.0, 0.7071, 0.7071, 0.0, 0.7071, 0.7071, 2.265e-08, -0.7071, 0.7071, 2.265e-08, -0.7071, 0.7071, 2.265e-08, -0.7071, 0.7071, 2.265e-08, -0.7071, 1.31e-06, 1.0, 6.445e-06, 1.31e-06, 1.0, 6.445e-06, 1.31e-06, 1.0, 6.445e-06, 1.31e-06, 1.0, 6.445e-06, 0.0, 1.0, 0.0, 0.0, 1.0, 0.0, 0.0, 1.0, 0.0, 0.0, 1.0, 0.0, 0.0, 1.0, 0.0, 0.0, 1.0, 0.0, 0.0, 1.0, 0.0, 0.0, 1.0, 0.0, 0.0, 1.0, -1.442e-06, 0.0, 1.0, -1.442e-06, 0.0, 1.0, -1.442e-06, 0.0, 1.0, -1.442e-06, -0.7071, 4.531e-08, -0.7071, -0.7071, 4.531e-08, -0.7071, -0.7071, 4.531e-08, -0.7071, -0.7071, 4.531e-08, -0.7071, 0.7071, -2.265e-08, 0.7071, 0.7071, -2.265e-08, 0.7071, 0.7071, -2.265e-08, 0.7071, 0.7071, -2.265e-08, 0.7071, -0.7071, -4.531e-08, 0.7071, -0.7071, -4.531e-08, 0.7071, -0.7071, -4.531e-08, 0.7071, -0.7071, -4.531e-08, 0.7071, -0.7071, -4.885e-08, 0.7071, -0.7071, -4.885e-08, 0.7071, -0.7071, -4.885e-08, 0.7071, -0.7071, -4.885e-08, 0.7071, -1.757e-06, 1.0, 0.0, -1.757e-06, 1.0, 0.0, -1.757e-06, 1.0, 0.0, -1.757e-06, 1.0, 0.0, 0.7071, 9.77e-08, -0.7071, 0.7071, 9.77e-08, -0.7071, 0.7071, 9.77e-08, -0.7071, 0.7071, 9.77e-08, -0.7071, -9.858e-13, -1.0, 0.0, -9.858e-13, -1.0, 0.0, -9.858e-13, -1.0, 0.0, -9.858e-13, -1.0, 0.0, -0.7071, 1.465e-07, -0.7071, -0.7071, 1.465e-07, -0.7071, -0.7071, 1.465e-07, -0.7071, -0.7071, 1.465e-07, -0.7071, 0.7071, 0.0, 0.7071, 0.7071, 0.0, 0.7071, 0.7071, 0.0, 0.7071, 0.7071, 0.0, 0.7071, 0.7071, -4.531e-08, -0.7071, 0.7071, -4.531e-08, -0.7071, 0.7071, -4.531e-08, -0.7071, 0.7071, -4.531e-08, -0.7071, -2.621e-06, 1.0, 0.0, -2.621e-06, 1.0, 0.0, -2.621e-06, 1.0, 0.0, -2.621e-06, 1.0, 0.0, 1.31e-06, 1.0, -3.222e-06, 1.31e-06, 1.0, -3.222e-06, 1.31e-06, 1.0, -3.222e-06, 1.31e-06, 1.0, -3.222e-06, -5.687e-06, 1.0, 3.222e-06, -5.687e-06, 1.0, 3.222e-06, -5.687e-06, 1.0, 3.222e-06, -5.687e-06, 1.0, 3.222e-06, 0.0, 1.0, 0.0, 0.0, 1.0, 0.0, 0.0, 1.0, 0.0, 0.0, 1.0, 0.0, -0.7071, -6.796e-08, -0.7071, -0.7071, -6.796e-08, -0.7071, -0.7071, -6.796e-08, -0.7071, -0.7071, -6.796e-08, -0.7071, 0.7071, 0.0, 0.7071, 0.7071, 0.0, 0.7071, 0.7071, 0.0, 0.7071, 0.7071, 0.0, 0.7071, -0.7071, 2.265e-08, 0.7071, -0.7071, 2.265e-08, 0.7071, -0.7071, 2.265e-08, 0.7071, -0.7071, 2.265e-08, 0.7071, 0.2759, 0.942, 0.1912, -0.2759, 0.942, 0.1912, -4.769e-09, 0.8782, 0.4784, -0.1848, 0.3763, -0.9079, 0.1848, 0.3763, -0.9079, 1.741e-07, 0.02479, -0.9997, -0.2759, 0.942, 0.1912, 0.2759, 0.942, 0.1912, 0.3751, 0.8838, 0.2797, -0.3751, 0.8838, 0.2797, 0.2759, 0.942, 0.1912, 0.1996, 0.8486, -0.4899, 0.1996, 0.8486, -0.4899, 0.1848, 0.3763, -0.9079, 0.2759, 0.942, 0.1912, 0.1848, 0.3763, -0.9079, 0.3815, 0.7472, -0.5443, 0.3751, 0.8838, 0.2797, 0.1848, 0.3763, -0.9079, -0.1848, 0.3763, -0.9079, -0.3815, 0.7472, -0.5443, 0.3815, 0.7472, -0.5443, -0.1848, 0.3763, -0.9079, -0.2759, 0.942, 0.1912, -0.3751, 0.8838, 0.2797, -0.3815, 0.7472, -0.5443, -0.3015, 0.9045, 0.3015, 0.3015, 0.9045, 0.3015, 0.5774, 0.5774, 0.5774, -0.5774, 0.5774, 0.5774, 0.3815, 0.7472, -0.5443, -0.3815, 0.7472, -0.5443, -0.3015, 0.9045, -0.3015, 0.3015, 0.9045, -0.3015, -0.3815, 0.7472, -0.5443, -0.3751, 0.8838, 0.2797, -0.3015, 0.9045, 0.3015, -0.3015, 0.9045, -0.3015, 0.3751, 0.8838, 0.2797, 0.3815, 0.7472, -0.5443, 0.3015, 0.9045, -0.3015, 0.3015, 0.9045, 0.3015, 0.5774, 0.5774, 0.5774, 0.5774, 0.5774, -0.5774, -0.5774, 0.5774, -0.5774, -0.5774, 0.5774, 0.5774, 0.3015, 0.9045, 0.3015, 0.3015, 0.9045, -0.3015, 0.5774, 0.5774, -0.5774, 0.5774, 0.5774, 0.5774, -0.3015, 0.9045, -0.3015, -0.3015, 0.9045, 0.3015, -0.5774, 0.5774, 0.5774, -0.5774, 0.5774, -0.5774, 0.3015, 0.9045, -0.3015, -0.3015, 0.9045, -0.3015, -0.5774, 0.5774, -0.5774, 0.5774, 0.5774, -0.5774, -1.0, 4.206e-08, -3.371e-07, -1.0, 1.56e-07, 1.555e-14, -0.7071, -1.385e-07, 0.7071, -0.7071, -2.287e-07, 0.7071, -0.8997, 0.4364, -4.584e-07, -0.293, 0.9561, -6.597e-07, -0.2599, 0.9022, -0.3442, -0.3499, 0.6895, -0.6342, -0.8997, -0.4364, 8.268e-07, -0.293, -0.9561, 2.598e-07, -0.24, -0.7832, 0.5736, -0.6938, -0.3365, 0.6367, -1.0, 8.672e-08, -3.371e-07, -1.0, 3.335e-08, -6.741e-07, -0.7482, 3.201e-07, -0.6635, -0.7071, 1.845e-07, -0.7071, -1.0, 1.56e-07, 1.555e-14, -1.0, 1.75e-07, 3.11e-14, -0.7482, -9.811e-08, 0.6635, -0.7071, -1.385e-07, 0.7071, 0.8973, 0.3058, 0.3183, 0.7071, -2.099e-07, 0.7071, 0.7071, -2.187e-07, 0.7071, 0.8973, -0.3058, 0.3183, 0.9102, -0.4141, -2.838e-07, 0.603, 0.3196, -0.7309, 0.8515, 0.3786, -0.3628, 0.9524, 0.3047, -1.15e-07, 0.9102, 0.4141, 8.845e-08, 0.5947, 0.2706, 0.7571, 0.7741, -0.2477, 0.5826, 0.9524, -0.3047, 9.834e-08, 0.8956, 0.3052, -0.3235, 0.7071, 1.402e-07, -0.7071, 0.6683, 2.949e-07, -0.7439, 1.0, 0.0, 0.0, 0.8973, -0.3058, 0.3183, 0.7071, -2.187e-07, 0.7071, 0.6683, -2.642e-07, 0.7439, 1.0, 0.0, 0.0, -0.7071, 1.845e-07, -0.7071, 0.7071, 1.402e-07, -0.7071, 0.7071, 1.168e-07, -0.7071, -0.7071, 1.246e-07, -0.7071, -0.7071, -1.385e-07, 0.7071, 0.7071, -2.187e-07, 0.7071, 0.7071, -2.099e-07, 0.7071, -0.7071, -2.287e-07, 0.7071, -0.293, 0.9561, -6.597e-07, 0.9524, 0.3047, -1.15e-07, 0.8515, 0.3786, -0.3628, -0.2599, 0.9022, -0.3442, -0.293, -0.9561, 2.598e-07, 0.9524, -0.3047, 9.834e-08, 0.7741, -0.2477, 0.5826, -0.24, -0.7832, 0.5736, -0.7071, -2.287e-07, 0.7071, 0.7071, -2.099e-07, 0.7071, 0.6683, -2.458e-07, 0.7439, -0.7482, -2.911e-07, 0.6635, -0.2599, 0.9022, -0.3442, 0.8515, 0.3786, -0.3628, 0.603, 0.3196, -0.7309, -0.3499, 0.6895, -0.6342, -0.7071, 1.246e-07, -0.7071, 0.7071, 1.168e-07, -0.7071, 0.6683, 2.458e-07, -0.7439, -0.7482, 1.989e-07, -0.6635, -0.24, -0.7832, 0.5736, 0.7741, -0.2477, 0.5826, 0.5947, 0.2706, 0.7571, -0.6938, -0.3365, 0.6367, -0.6938, 0.3365, 0.6367, 0.5947, -0.2706, 0.7571, 0.7741, 0.2477, 0.5826, -0.24, 0.7832, 0.5736, -0.7482, 3.201e-07, -0.6635, 0.6683, 2.949e-07, -0.7439, 0.7071, 1.402e-07, -0.7071, -0.7071, 1.845e-07, -0.7071, -0.3499, -0.6895, -0.6342, 0.603, -0.3196, -0.7309, 0.8515, -0.3786, -0.3628, -0.2599, -0.9022, -0.3442, -0.7482, -9.811e-08, 0.6635, 0.6683, -2.642e-07, 0.7439, 0.7071, -2.187e-07, 0.7071, -0.7071, -1.385e-07, 0.7071, -0.2599, -0.9022, -0.3442, 0.8515, -0.3786, -0.3628, 0.9524, -0.3047, 8.568e-09, -0.293, -0.9561, 6.597e-07, -0.293, -0.9561, 6.597e-07, 0.9524, -0.3047, 8.568e-09, 0.9524, -0.3047, 9.834e-08, -0.293, -0.9561, 2.598e-07, -0.24, 0.7832, 0.5736, 0.7741, 0.2477, 0.5826, 0.9524, 0.3047, 3.402e-07, -0.293, 0.9561, 1.129e-07, -0.293, 0.9561, 1.129e-07, 0.9524, 0.3047, 3.402e-07, 0.9524, 0.3047, -1.15e-07, -0.293, 0.9561, -6.597e-07, 0.7071, 1.168e-07, -0.7071, 0.8956, -0.3052, -0.3235, 1.0, 0.0, 0.0, 0.6683, 2.458e-07, -0.7439, 0.8956, -0.3052, -0.3235, 0.8973, -0.3058, 0.3183, 1.0, 0.0, 0.0, 1.0, 0.0, 0.0, 0.7071, -2.099e-07, 0.7071, 0.8973, 0.3058, 0.3183, 1.0, 0.0, 0.0, 0.6683, -2.458e-07, 0.7439, 0.8973, 0.3058, 0.3183, 0.8956, 0.3052, -0.3235, 1.0, 0.0, 0.0, 1.0, 0.0, 0.0, 0.603, -0.3196, -0.7309, 0.9102, 0.4141, 2.114e-08, 0.9524, -0.3047, 8.568e-09, 0.8515, -0.3786, -0.3628, 0.9102, 0.4141, 2.114e-08, 0.9102, 0.4141, 8.845e-08, 0.9524, -0.3047, 9.834e-08, 0.9524, -0.3047, 8.568e-09, 0.5947, -0.2706, 0.7571, 0.9102, -0.4141, -7.698e-08, 0.9524, 0.3047, 3.402e-07, 0.7741, 0.2477, 0.5826, 0.9102, -0.4141, -7.698e-08, 0.9102, -0.4141, -2.838e-07, 0.9524, 0.3047, -1.15e-07, 0.9524, 0.3047, 3.402e-07, 0.7071, 1.402e-07, -0.7071, 0.8956, 0.3052, -0.3235, 0.8956, -0.3052, -0.3235, 0.7071, 1.168e-07, -0.7071, -0.7071, 1.246e-07, -0.7071, -0.7482, 1.989e-07, -0.6635, -1.0, 6.956e-08, -6.802e-08, -1.0, 1.048e-07, -3.401e-08, -1.0, 1.048e-07, -3.401e-08, -1.0, 6.956e-08, -6.802e-08, -1.0, 1.75e-07, 3.11e-14, -1.0, 1.56e-07, 1.555e-14, -0.7071, -2.287e-07, 0.7071, -0.7482, -2.911e-07, 0.6635, -1.0, -5.28e-08, -6.741e-07, -1.0, 4.206e-08, -3.371e-07, -1.0, 4.206e-08, -3.371e-07, -1.0, -5.28e-08, -6.741e-07, -1.0, 3.335e-08, -6.741e-07, -1.0, 8.672e-08, -3.371e-07, -0.3499, -0.6895, -0.6342, -0.2599, -0.9022, -0.3442, -0.293, -0.9561, 6.597e-07, -0.8997, -0.4364, 4.584e-07, -0.8997, -0.4364, 4.584e-07, -0.293, -0.9561, 6.597e-07, -0.293, -0.9561, 2.598e-07, -0.8997, -0.4364, 8.268e-07, -0.6938, 0.3365, 0.6367, -0.24, 0.7832, 0.5736, -0.293, 0.9561, 1.129e-07, -0.8997, 0.4364, -9.025e-07, -0.8997, 0.4364, -9.025e-07, -0.293, 0.9561, 1.129e-07, -0.293, 0.9561, -6.597e-07, -0.8997, 0.4364, -4.584e-07, -0.7071, 1.845e-07, -0.7071, -0.7071, 1.246e-07, -0.7071, -1.0, 1.048e-07, -3.401e-08, -1.0, 8.672e-08, -3.371e-07, -1.0, 8.672e-08, -3.371e-07, -1.0, 1.048e-07, -3.401e-08, -1.0, 1.56e-07, 1.555e-14, -1.0, 4.206e-08, -3.371e-07, 0.2775, 0.8956, -0.3476, 0.7078, 0.6451, -0.288, -0.5685, 0.7983, 0.1988, -0.7071, 0.7071, -5.394e-09, -0.7071, -0.7071, 5.393e-09, -0.5685, -0.7983, 0.1988, 0.7078, -0.6451, -0.288, 0.2775, -0.8956, -0.3476, 0.2775, -0.8956, -0.3476, 0.7078, -0.6451, -0.288, 0.7078, 0.6451, -0.288, 0.2775, 0.8956, -0.3476, -0.7071, 0.7071, -5.394e-09, -0.5685, 0.7983, 0.1988, -0.5685, -0.7983, 0.1988, -0.7071, -0.7071, 5.393e-09, -0.5685, 0.7983, 0.1988, -0.2921, 0.8093, 0.5096, -0.2921, -0.8093, 0.5096, -0.5685, -0.7983, 0.1988, 0.7078, -0.6451, -0.288, 0.289, -0.6288, -0.7218, 0.289, 0.6288, -0.7218, 0.7078, 0.6451, -0.288, -0.5685, -0.7983, 0.1988, -0.2921, -0.8093, 0.5096, 0.289, -0.6288, -0.7218, 0.7078, -0.6451, -0.288, 0.7078, 0.6451, -0.288, 0.289, 0.6288, -0.7218, -0.2921, 0.8093, 0.5096, -0.5685, 0.7983, 0.1988, 0.8973, 0.3058, 0.3183, 0.8973, -0.3058, 0.3183, -0.2921, -0.8093, 0.5096, -0.2921, 0.8093, 0.5096, 0.289, 0.6288, -0.7218, 0.289, -0.6288, -0.7218, 0.8956, -0.3052, -0.3235, 0.8956, 0.3052, -0.3235, 0.8973, 0.3058, 0.3183, -0.2921, 0.8093, 0.5096, 0.289, 0.6288, -0.7218, 0.8956, 0.3052, -0.3235, 0.8956, -0.3052, -0.3235, 0.289, -0.6288, -0.7218, -0.2921, -0.8093, 0.5096, 0.8973, -0.3058, 0.3183, -1.0, 6.046e-08, 3.371e-07, -0.7071, 1.885e-07, -0.7071, -0.7071, 3.167e-07, -0.7071, -1.0, 2.047e-07, 4.812e-14, -0.8997, 0.4364, 8.55e-07, -0.3499, 0.6895, 0.6342, -0.2599, 0.9022, 0.3442, -0.293, 0.9561, 8.365e-07, -0.8997, -0.4364, -8.548e-07, -0.6938, -0.3365, -0.6367, -0.24, -0.7832, -0.5736, -0.293, -0.9561, -1.983e-06, -1.0, 9.307e-08, 3.371e-07, -0.7071, -1.635e-07, 0.7071, -0.7482, -3.069e-07, 0.6635, -1.0, 0.0, 6.741e-07, -1.0, 2.047e-07, 4.812e-14, -0.7071, 3.167e-07, -0.7071, -0.7482, 3.979e-07, -0.6635, -1.0, 2.232e-07, 9.625e-14, 0.8973, 0.3058, -0.3183, 0.8973, -0.3058, -0.3183, 0.7071, 2.875e-07, -0.7071, 0.7071, 2.831e-07, -0.7071, 0.9102, -0.4141, 0.0, 0.9524, 0.3047, 0.0, 0.8515, 0.3786, 0.3628, 0.603, 0.3196, 0.7309, 0.9102, 0.4141, 7.698e-08, 0.9524, -0.3047, -1.383e-06, 0.7741, -0.2477, -0.5826, 0.5947, 0.2706, -0.7571, 0.8956, 0.3052, 0.3235, 1.0, -7.294e-09, 0.0, 0.6683, -3.538e-07, 0.7439, 0.7071, -1.636e-07, 0.7071, 0.8973, -0.3058, -0.3183, 1.0, 1.991e-08, 0.0, 0.6683, 2.539e-07, -0.7439, 0.7071, 2.875e-07, -0.7071, -0.7071, -1.635e-07, 0.7071, -0.7071, -1.168e-07, 0.7071, 0.7071, -1.117e-07, 0.7071, 0.7071, -1.636e-07, 0.7071, -0.7071, 3.167e-07, -0.7071, -0.7071, 1.885e-07, -0.7071, 0.7071, 2.831e-07, -0.7071, 0.7071, 2.875e-07, -0.7071, -0.293, 0.9561, 8.365e-07, -0.2599, 0.9022, 0.3442, 0.8515, 0.3786, 0.3628, 0.9524, 0.3047, 0.0, -0.293, -0.9561, -1.983e-06, -0.24, -0.7832, -0.5736, 0.7741, -0.2477, -0.5826, 0.9524, -0.3047, -1.383e-06, -0.7071, 1.885e-07, -0.7071, -0.7482, 1.244e-07, -0.6635, 0.6683, 2.478e-07, -0.7439, 0.7071, 2.831e-07, -0.7071, -0.2599, 0.9022, 0.3442, -0.3499, 0.6895, 0.6342, 0.603, 0.3196, 0.7309, 0.8515, 0.3786, 0.3628, -0.7071, -1.168e-07, 0.7071, -0.7482, -2.192e-07, 0.6635, 0.6683, -2.458e-07, 0.7439, 0.7071, -1.117e-07, 0.7071, -0.24, -0.7832, -0.5736, -0.6938, -0.3365, -0.6367, 0.5947, 0.2706, -0.7571, 0.7741, -0.2477, -0.5826, -0.6938, 0.3365, -0.6367, -0.24, 0.7832, -0.5736, 0.7741, 0.2477, -0.5826, 0.5947, -0.2706, -0.7571, -0.7482, -3.069e-07, 0.6635, -0.7071, -1.635e-07, 0.7071, 0.7071, -1.636e-07, 0.7071, 0.6683, -3.538e-07, 0.7439, -0.3499, -0.6895, 0.6342, -0.2599, -0.9022, 0.3442, 0.8515, -0.3786, 0.3628, 0.603, -0.3196, 0.7309, -0.7482, 3.979e-07, -0.6635, -0.7071, 3.167e-07, -0.7071, 0.7071, 2.875e-07, -0.7071, 0.6683, 2.539e-07, -0.7439, -0.2599, -0.9022, 0.3442, -0.293, -0.9561, -2.745e-06, 0.9524, -0.3047, -1.837e-06, 0.8515, -0.3786, 0.3628, -0.293, -0.9561, -2.745e-06, -0.293, -0.9561, -1.983e-06, 0.9524, -0.3047, -1.383e-06, 0.9524, -0.3047, -1.837e-06, -0.24, 0.7832, -0.5736, -0.293, 0.9561, 4.295e-07, 0.9524, 0.3047, 0.0, 0.7741, 0.2477, -0.5826, -0.293, 0.9561, 4.295e-07, -0.293, 0.9561, 8.365e-07, 0.9524, 0.3047, 0.0, 0.9524, 0.3047, 0.0, 0.7071, -1.117e-07, 0.7071, 0.6683, -2.458e-07, 0.7439, 1.0, 0.0, 0.0, 0.8956, -0.3052, 0.3235, 0.8956, -0.3052, 0.3235, 1.0, 0.0, 0.0, 1.0, 1.991e-08, 0.0, 0.8973, -0.3058, -0.3183, 0.7071, 2.831e-07, -0.7071, 0.6683, 2.478e-07, -0.7439, 1.0, -7.941e-10, 0.0, 0.8973, 0.3058, -0.3183, 0.8973, 0.3058, -0.3183, 1.0, -7.941e-10, 0.0, 1.0, -7.294e-09, 0.0, 0.8956, 0.3052, 0.3235, 0.603, -0.3196, 0.7309, 0.8515, -0.3786, 0.3628, 0.9524, -0.3047, -1.837e-06, 0.9102, 0.4141, 1.419e-07, 0.9102, 0.4141, 1.419e-07, 0.9524, -0.3047, -1.837e-06, 0.9524, -0.3047, -1.383e-06, 0.9102, 0.4141, 7.698e-08, 0.5947, -0.2706, -0.7571, 0.7741, 0.2477, -0.5826, 0.9524, 0.3047, 0.0, 0.9102, -0.4141, 0.0, 0.9102, -0.4141, 0.0, 0.9524, 0.3047, 0.0, 0.9524, 0.3047, 0.0, 0.9102, -0.4141, 0.0, 0.7071, -1.636e-07, 0.7071, 0.7071, -1.117e-07, 0.7071, 0.8956, -0.3052, 0.3235, 0.8956, 0.3052, 0.3235, -0.7071, -1.168e-07, 0.7071, -1.0, 1.395e-07, 3.401e-08, -1.0, 9.277e-08, 6.802e-08, -0.7482, -2.192e-07, 0.6635, -1.0, 1.395e-07, 3.401e-08, -1.0, 2.047e-07, 4.812e-14, -1.0, 2.232e-07, 9.625e-14, -1.0, 9.277e-08, 6.802e-08, -0.7071, 1.885e-07, -0.7071, -1.0, 6.046e-08, 3.371e-07, -1.0, -6.522e-08, 6.741e-07, -0.7482, 1.244e-07, -0.6635, -1.0, 6.046e-08, 3.371e-07, -1.0, 9.307e-08, 3.371e-07, -1.0, 0.0, 6.741e-07, -1.0, -6.522e-08, 6.741e-07, -0.3499, -0.6895, 0.6342, -0.8997, -0.4364, -6.418e-07, -0.293, -0.9561, -2.745e-06, -0.2599, -0.9022, 0.3442, -0.8997, -0.4364, -6.418e-07, -0.8997, -0.4364, -8.548e-07, -0.293, -0.9561, -1.983e-06, -0.293, -0.9561, -2.745e-06, -0.6938, 0.3365, -0.6367, -0.8997, 0.4364, 9.686e-07, -0.293, 0.9561, 4.295e-07, -0.24, 0.7832, -0.5736, -0.8997, 0.4364, 9.686e-07, -0.8997, 0.4364, 8.55e-07, -0.293, 0.9561, 8.365e-07, -0.293, 0.9561, 4.295e-07, -0.7071, -1.635e-07, 0.7071, -1.0, 9.307e-08, 3.371e-07, -1.0, 1.395e-07, 3.401e-08, -0.7071, -1.168e-07, 0.7071, -1.0, 9.307e-08, 3.371e-07, -1.0, 6.046e-08, 3.371e-07, -1.0, 2.047e-07, 4.812e-14, -1.0, 1.395e-07, 3.401e-08, -0.9197, 0.3021, -0.2508, -0.9197, -0.3021, -0.2508, 0.2775, -0.8956, -0.3476, 0.2775, 0.8956, -0.3476, -0.8916, 0.4247, -0.1569, -0.7745, 0.3689, -0.5138, -0.6824, 0.3251, -0.6548, -0.8735, 0.4161, -0.2529, 0.0, 0.05505, -0.9985, 0.0, 3.718e-07, -1.0, -0.1336, 0.04554, -0.99, -0.3494, 0.1665, 0.9221, -0.5571, 0.2654, 0.7869, -0.4304, 0.205, 0.879, -0.3494, 0.1665, 0.9221, -0.8916, 0.4247, 0.1569, -0.8916, 0.4247, -0.1569, -0.8735, 0.4161, -0.2529, -0.8735, 0.4161, 0.2529, -0.5571, 0.2654, -0.7869, -0.3494, 0.1665, -0.9221, -0.3494, 0.1665, -0.9221, -0.4304, 0.205, -0.879, -1.827e-09, -3.746e-07, 1.0, 0.0, 0.05505, 0.9985, -0.1336, 0.04554, 0.99, -0.7745, 0.3689, 0.5138, -0.8916, 0.4247, 0.1569, -0.8735, 0.4161, 0.2529, -0.6824, 0.3251, 0.6548, -0.7745, 0.3689, -0.5138, -0.5571, 0.2654, -0.7869, -0.4304, 0.205, -0.879, -0.6824, 0.3251, -0.6548, -0.5571, 0.2654, 0.7869, -0.7745, 0.3689, 0.5138, -0.6824, 0.3251, 0.6548, -0.4304, 0.205, 0.879, -0.8066, 1.275e-07, -0.5911, -0.6041, 2.338e-07, -0.7969, -0.6041, 2.338e-07, -0.7969, -0.8066, 1.275e-07, -0.5911, -1.827e-09, -3.746e-07, 1.0, -0.1336, 0.04554, 0.99, -0.1336, -0.04554, 0.99, -0.9404, -1.327e-07, 0.3401, -0.9941, 2.039e-08, 0.1086, -0.9941, -4.816e-08, 0.1086, -0.9404, -1.327e-07, 0.3401, -0.9404, 7.654e-08, -0.3401, -0.8066, 1.275e-07, -0.5911, -0.8066, 1.275e-07, -0.5911, -0.9404, 7.654e-08, -0.3401, -0.8066, -2.135e-07, 0.5911, -0.9404, -1.327e-07, 0.3401, -0.9404, -1.327e-07, 0.3401, -0.8066, -2.135e-07, 0.5911, -0.9941, 9.377e-08, -0.1086, -0.9404, 7.654e-08, -0.3401, -0.9404, 7.654e-08, -0.3401, -0.9941, 2.523e-08, -0.1086, -0.1336, 0.04554, -0.99, 0.0, 3.718e-07, -1.0, -0.1336, -0.04554, -0.99, -0.6041, -3.076e-07, 0.7969, -0.8066, -2.135e-07, 0.5911, -0.8066, -2.135e-07, 0.5911, -0.6041, -3.076e-07, 0.7969, -0.4304, -0.205, 0.879, -0.6824, -0.3251, 0.6548, -0.7745, -0.3689, 0.5138, -0.5571, -0.2654, 0.7869, -0.8735, -0.4161, -0.2529, -0.6824, -0.3251, -0.6548, -0.7745, -0.3689, -0.5138, -0.8916, -0.4247, -0.1569, -0.1336, -0.04554, -0.99, 0.0, 3.718e-07, -1.0, 0.0, -0.05505, -0.9985, -0.3494, -0.1665, 0.9221, -0.4304, -0.205, 0.879, -0.5571, -0.2654, 0.7869, -0.3494, -0.1665, 0.9221, -0.8735, -0.4161, 0.2529, -0.8735, -0.4161, -0.2529, -0.8916, -0.4247, -0.1569, -0.8916, -0.4247, 0.1569, -0.4304, -0.205, -0.879, -0.3494, -0.1665, -0.9221, -0.3494, -0.1665, -0.9221, -0.5571, -0.2654, -0.7869, -1.827e-09, -3.746e-07, 1.0, -0.1336, -0.04554, 0.99, 0.0, -0.05505, 0.9985, -0.6824, -0.3251, 0.6548, -0.8735, -0.4161, 0.2529, -0.8916, -0.4247, 0.1569, -0.7745, -0.3689, 0.5138, -0.6824, -0.3251, -0.6548, -0.4304, -0.205, -0.879, -0.5571, -0.2654, -0.7869, -0.7745, -0.3689, -0.5138, -0.9197, 0.3021, -0.2508, 0.2775, 0.8956, -0.3476, 0.1602, 0.9288, 0.3341, -0.9413, 0.2399, 0.2374, -0.9197, -0.3021, -0.2508, -0.9413, -0.2399, 0.2374, 0.1602, -0.9288, 0.3341, 0.2775, -0.8956, -0.3476, -0.9413, -0.2399, 0.2374, -0.9413, 0.2399, 0.2374, 0.1602, 0.9288, 0.3341, 0.1602, -0.9288, 0.3341, -0.9941, -4.816e-08, 0.1086, -0.9941, 2.039e-08, 0.1086, -0.9413, 0.2399, 0.2374, -0.9413, -0.2399, 0.2374, -0.9941, 2.039e-08, 0.1086, -0.9941, 9.377e-08, -0.1086, -0.9197, 0.3021, -0.2508, -0.9413, 0.2399, 0.2374, 0.1602, 0.9288, 0.3341, 0.2775, 0.8956, -0.3476, -0.7071, 0.7071, -5.394e-09, -0.7071, 0.7071, -2.364e-07, -0.9941, 9.377e-08, -0.1086, -0.9941, 2.523e-08, -0.1086, -0.9197, -0.3021, -0.2508, -0.9197, 0.3021, -0.2508, -0.9941, 2.523e-08, -0.1086, -0.9941, -4.816e-08, 0.1086, -0.9413, -0.2399, 0.2374, -0.9197, -0.3021, -0.2508, 0.1602, 0.9288, 0.3341, -0.7071, 0.7071, -2.364e-07, -0.5685, 0.7983, -0.1988, 0.7078, 0.6451, 0.288, 0.2775, -0.8956, -0.3476, 0.1602, -0.9288, 0.3341, -0.7071, -0.7071, 2.364e-07, -0.7071, -0.7071, 5.393e-09, -0.7071, -0.7071, 2.364e-07, 0.1602, -0.9288, 0.3341, 0.7078, -0.6451, 0.288, -0.5685, -0.7983, -0.1988, -0.7071, 0.7071, -2.364e-07, -0.7071, 0.7071, -5.394e-09, -0.7071, -0.7071, 5.393e-09, -0.7071, -0.7071, 2.364e-07, 0.1602, -0.9288, 0.3341, 0.1602, 0.9288, 0.3341, 0.7078, 0.6451, 0.288, 0.7078, -0.6451, 0.288, -0.7071, 0.7071, -2.364e-07, -0.7071, -0.7071, 2.364e-07, -0.5685, -0.7983, -0.1988, -0.5685, 0.7983, -0.1988, 0.9388, 1.318e-06, -0.3445, 0.9388, 1.318e-06, -0.3445, 0.9388, 1.318e-06, -0.3445, 0.9388, 1.318e-06, -0.3445, -0.5685, 0.7983, -0.1988, -0.5685, -0.7983, -0.1988, -0.49, -0.7785, -0.3922, -0.49, 0.7785, -0.3922, 0.7078, -0.6451, 0.288, 0.7078, 0.6451, 0.288, 0.5911, 0.5604, 0.5802, 0.5911, -0.5604, 0.5802, -0.5685, -0.7983, -0.1988, 0.7078, -0.6451, 0.288, 0.5911, -0.5604, 0.5802, -0.49, -0.7785, -0.3922, 0.7078, 0.6451, 0.288, -0.5685, 0.7983, -0.1988, -0.49, 0.7785, -0.3922, 0.5911, 0.5604, 0.5802, 0.8973, 0.3058, -0.3183, -0.05886, 0.7933, -0.606, -0.05889, -0.7933, -0.606, 0.8973, -0.3058, -0.3183, -0.04633, 0.6244, 0.7798, 0.8956, 0.3052, 0.3235, 0.8956, -0.3052, 0.3235, -0.04635, -0.6244, 0.7798, 0.8973, 0.3058, -0.3183, 0.8956, 0.3052, 0.3235, -0.04633, 0.6244, 0.7798, -0.05886, 0.7933, -0.606, 0.8956, -0.3052, 0.3235, 0.8973, -0.3058, -0.3183, -0.05889, -0.7933, -0.606, -0.04635, -0.6244, 0.7798, 1.0, 6.046e-08, -3.371e-07, 0.7071, -2.56e-07, 0.7071, 0.7071, -1.726e-07, 0.7071, 1.0, 1.721e-07, 1.555e-14, 0.8997, 0.4364, -4.41e-07, 0.3499, 0.6895, -0.6342, 0.2599, 0.9022, -0.3442, 0.293, 0.9561, -6.519e-07, 0.8997, -0.4364, 7.035e-07, 0.6938, -0.3365, 0.6367, 0.24, -0.7832, 0.5736, 0.293, -0.9561, 1.154e-07, 1.0, 1.118e-07, -3.371e-07, 0.7071, 1.666e-07, -0.7071, 0.7482, 3.191e-07, -0.6635, 1.0, 3.744e-08, -6.741e-07, 1.0, 1.721e-07, 1.555e-14, 0.7071, -1.726e-07, 0.7071, 0.7482, -1.381e-07, 0.6635, 1.0, 1.58e-07, 3.11e-14, -0.8973, 0.3058, 0.3183, -0.8973, -0.3058, 0.3183, -0.7071, -2.124e-07, 0.7071, -0.7071, -2.071e-07, 0.7071, -0.9102, -0.4141, -2.838e-07, -0.9524, 0.3047, -1.15e-07, -0.8515, 0.3786, -0.3628, -0.603, 0.3196, -0.7309, -0.9102, 0.4141, 7.698e-08, -0.9524, -0.3047, 3.977e-09, -0.7741, -0.2477, 0.5826, -0.5947, 0.2706, 0.7571, -0.8956, 0.3052, -0.3235, -1.0, 1.765e-09, 0.0, -0.6683, 3.022e-07, -0.7439, -0.7071, 1.415e-07, -0.7071, -0.8973, -0.3058, 0.3183, -1.0, 1.567e-08, 0.0, -0.6683, -2.482e-07, 0.7439, -0.7071, -2.124e-07, 0.7071, 0.7071, 1.666e-07, -0.7071, 0.7071, 1.168e-07, -0.7071, -0.7071, 1.078e-07, -0.7071, -0.7071, 1.415e-07, -0.7071, 0.7071, -1.726e-07, 0.7071, 0.7071, -2.56e-07, 0.7071, -0.7071, -2.071e-07, 0.7071, -0.7071, -2.124e-07, 0.7071, 0.293, 0.9561, -6.519e-07, 0.2599, 0.9022, -0.3442, -0.8515, 0.3786, -0.3628, -0.9524, 0.3047, -1.15e-07, 0.293, -0.9561, 1.154e-07, 0.24, -0.7832, 0.5736, -0.7741, -0.2477, 0.5826, -0.9524, -0.3047, 3.977e-09, 0.7071, -2.56e-07, 0.7071, 0.7482, -3.168e-07, 0.6635, -0.6683, -2.362e-07, 0.7439, -0.7071, -2.071e-07, 0.7071, 0.2599, 0.9022, -0.3442, 0.3499, 0.6895, -0.6342, -0.603, 0.3196, -0.7309, -0.8515, 0.3786, -0.3628, 0.7071, 1.168e-07, -0.7071, 0.7482, 2.192e-07, -0.6635, -0.6683, 2.336e-07, -0.7439, -0.7071, 1.078e-07, -0.7071, 0.24, -0.7832, 0.5736, 0.6938, -0.3365, 0.6367, -0.5947, 0.2706, 0.7571, -0.7741, -0.2477, 0.5826, 0.6938, 0.3365, 0.6367, 0.24, 0.7832, 0.5736, -0.7741, 0.2477, 0.5826, -0.5947, -0.2706, 0.7571, 0.7482, 3.191e-07, -0.6635, 0.7071, 1.666e-07, -0.7071, -0.7071, 1.415e-07, -0.7071, -0.6683, 3.022e-07, -0.7439, 0.3499, -0.6895, -0.6342, 0.2599, -0.9022, -0.3442, -0.8515, -0.3786, -0.3628, -0.603, -0.3196, -0.7309, 0.7482, -1.381e-07, 0.6635, 0.7071, -1.726e-07, 0.7071, -0.7071, -2.124e-07, 0.7071, -0.6683, -2.482e-07, 0.7439, 0.2599, -0.9022, -0.3442, 0.293, -0.9561, 4.722e-07, -0.9524, -0.3047, -8.162e-08, -0.8515, -0.3786, -0.3628, 0.293, -0.9561, 4.722e-07, 0.293, -0.9561, 1.154e-07, -0.9524, -0.3047, 3.977e-09, -0.9524, -0.3047, -8.162e-08, 0.24, 0.7832, 0.5736, 0.293, 0.9561, 1.243e-07, -0.9524, 0.3047, 3.402e-07, -0.7741, 0.2477, 0.5826, 0.293, 0.9561, 1.243e-07, 0.293, 0.9561, -6.519e-07, -0.9524, 0.3047, -1.15e-07, -0.9524, 0.3047, 3.402e-07, -0.7071, 1.078e-07, -0.7071, -0.6683, 2.336e-07, -0.7439, -1.0, -5.413e-09, 0.0, -0.8956, -0.3052, -0.3235, -0.8956, -0.3052, -0.3235, -1.0, -5.413e-09, 0.0, -1.0, 1.567e-08, 0.0, -0.8973, -0.3058, 0.3183, -0.7071, -2.071e-07, 0.7071, -0.6683, -2.362e-07, 0.7439, -1.0, 3.441e-09, 0.0, -0.8973, 0.3058, 0.3183, -0.8973, 0.3058, 0.3183, -1.0, 3.441e-09, 0.0, -1.0, 1.765e-09, 0.0, -0.8956, 0.3052, -0.3235, -0.603, -0.3196, -0.7309, -0.8515, -0.3786, -0.3628, -0.9524, -0.3047, -8.162e-08, -0.9102, 0.4141, 0.0, -0.9102, 0.4141, 0.0, -0.9524, -0.3047, -8.162e-08, -0.9524, -0.3047, 3.977e-09, -0.9102, 0.4141, 7.698e-08, -0.5947, -0.2706, 0.7571, -0.7741, 0.2477, 0.5826, -0.9524, 0.3047, 3.402e-07, -0.9102, -0.4141, -7.698e-08, -0.9102, -0.4141, -7.698e-08, -0.9524, 0.3047, 3.402e-07, -0.9524, 0.3047, -1.15e-07, -0.9102, -0.4141, -2.838e-07, -0.7071, 1.415e-07, -0.7071, -0.7071, 1.078e-07, -0.7071, -0.8956, -0.3052, -0.3235, -0.8956, 0.3052, -0.3235, 0.7071, 1.168e-07, -0.7071, 1.0, 1.395e-07, -3.401e-08, 1.0, 9.277e-08, -6.802e-08, 0.7482, 2.192e-07, -0.6635, 1.0, 1.395e-07, -3.401e-08, 1.0, 1.721e-07, 1.555e-14, 1.0, 1.58e-07, 3.11e-14, 1.0, 9.277e-08, -6.802e-08, 0.7071, -2.56e-07, 0.7071, 1.0, 6.046e-08, -3.371e-07, 1.0, -6.522e-08, -6.741e-07, 0.7482, -3.168e-07, 0.6635, 1.0, 6.046e-08, -3.371e-07, 1.0, 1.118e-07, -3.371e-07, 1.0, 3.744e-08, -6.741e-07, 1.0, -6.522e-08, -6.741e-07, 0.3499, -0.6895, -0.6342, 0.8997, -0.4364, 3.659e-07, 0.293, -0.9561, 4.722e-07, 0.2599, -0.9022, -0.3442, 0.8997, -0.4364, 3.659e-07, 0.8997, -0.4364, 7.035e-07, 0.293, -0.9561, 1.154e-07, 0.293, -0.9561, 4.722e-07, 0.6938, 0.3365, 0.6367, 0.8997, 0.4364, -8.929e-07, 0.293, 0.9561, 1.243e-07, 0.24, 0.7832, 0.5736, 0.8997, 0.4364, -8.929e-07, 0.8997, 0.4364, -4.41e-07, 0.293, 0.9561, -6.519e-07, 0.293, 0.9561, 1.243e-07, 0.7071, 1.666e-07, -0.7071, 1.0, 1.118e-07, -3.371e-07, 1.0, 1.395e-07, -3.401e-08, 0.7071, 1.168e-07, -0.7071, 1.0, 1.118e-07, -3.371e-07, 1.0, 6.046e-08, -3.371e-07, 1.0, 1.721e-07, 1.555e-14, 1.0, 1.395e-07, -3.401e-08, -0.2775, 0.8956, -0.3476, 0.7071, 0.7071, -5.394e-09, 0.5685, 0.7983, 0.1988, -0.7078, 0.6451, -0.288, 0.7071, -0.7071, 5.393e-09, -0.2775, -0.8956, -0.3476, -0.7078, -0.6451, -0.288, 0.5685, -0.7983, 0.1988, -0.2775, -0.8956, -0.3476, -0.2775, 0.8956, -0.3476, -0.7078, 0.6451, -0.288, -0.7078, -0.6451, -0.288, 0.7071, 0.7071, -5.394e-09, 0.7071, -0.7071, 5.393e-09, 0.5685, -0.7983, 0.1988, 0.5685, 0.7983, 0.1988, 0.5685, 0.7983, 0.1988, 0.5685, -0.7983, 0.1988, 0.2921, -0.8093, 0.5096, 0.2921, 0.8093, 0.5096, -0.7078, -0.6451, -0.288, -0.7078, 0.6451, -0.288, -0.289, 0.6288, -0.7218, -0.289, -0.6288, -0.7218, 0.5685, -0.7983, 0.1988, -0.7078, -0.6451, -0.288, -0.289, -0.6288, -0.7218, 0.2921, -0.8093, 0.5096, -0.7078, 0.6451, -0.288, 0.5685, 0.7983, 0.1988, 0.2921, 0.8093, 0.5096, -0.289, 0.6288, -0.7218, -0.8973, 0.3058, 0.3183, 0.2921, 0.8093, 0.5096, 0.2921, -0.8093, 0.5096, -0.8973, -0.3058, 0.3183, -0.289, 0.6288, -0.7218, -0.8956, 0.3052, -0.3235, -0.8956, -0.3052, -0.3235, -0.289, -0.6288, -0.7218, -0.8973, 0.3058, 0.3183, -0.8956, 0.3052, -0.3235, -0.289, 0.6288, -0.7218, 0.2921, 0.8093, 0.5096, -0.8956, -0.3052, -0.3235, -0.8973, -0.3058, 0.3183, 0.2921, -0.8093, 0.5096, -0.289, -0.6288, -0.7218, 1.0, -1.185e-08, 3.371e-07, 1.0, 1.091e-07, 4.812e-14, 0.7071, 2.326e-07, -0.7071, 0.7071, 1.271e-07, -0.7071, 0.8997, 0.4364, 8.724e-07, 0.293, 0.9561, 8.443e-07, 0.2599, 0.9022, 0.3442, 0.3499, 0.6895, 0.6342, 0.8997, -0.4364, -9.782e-07, 0.293, -0.9561, -2.127e-06, 0.24, -0.7832, -0.5736, 0.6938, -0.3365, -0.6367, 1.0, 3.926e-08, 3.371e-07, 1.0, -6.492e-10, 6.741e-07, 0.7482, -3.079e-07, 0.6635, 0.7071, -1.988e-07, 0.7071, 1.0, 1.091e-07, 4.812e-14, 1.0, 1.821e-07, 9.625e-14, 0.7482, 3.58e-07, -0.6635, 0.7071, 2.326e-07, -0.7071, -0.8973, 0.3058, -0.3183, -0.7071, 2.346e-07, -0.7071, -0.7071, 2.244e-07, -0.7071, -0.8973, -0.3058, -0.3183, -0.9102, -0.4141, 0.0, -0.603, 0.3196, 0.7309, -0.8515, 0.3786, 0.3628, -0.9524, 0.3047, 0.0, -0.9102, 0.4141, 6.551e-08, -0.5947, 0.2706, -0.7571, -0.7741, -0.2477, -0.5826, -0.9524, -0.3047, -1.477e-06, -0.8956, 0.3052, 0.3235, -0.7071, -1.635e-07, 0.7071, -0.6683, -3.441e-07, 0.7439, -1.0, 0.0, 0.0, -0.8973, -0.3058, -0.3183, -0.7071, 2.244e-07, -0.7071, -0.6683, 2.273e-07, -0.7439, -1.0, 0.0, 0.0, 0.7071, -1.988e-07, 0.7071, -0.7071, -1.635e-07, 0.7071, -0.7071, -1.168e-07, 0.7071, 0.7071, -1.516e-07, 0.7071, 0.7071, 2.326e-07, -0.7071, -0.7071, 2.244e-07, -0.7071, -0.7071, 2.346e-07, -0.7071, 0.7071, 1.271e-07, -0.7071, 0.293, 0.9561, 8.443e-07, -0.9524, 0.3047, 0.0, -0.8515, 0.3786, 0.3628, 0.2599, 0.9022, 0.3442, 0.293, -0.9561, -2.127e-06, -0.9524, -0.3047, -1.477e-06, -0.7741, -0.2477, -0.5826, 0.24, -0.7832, -0.5736, 0.7071, 1.271e-07, -0.7071, -0.7071, 2.346e-07, -0.7071, -0.6683, 2.488e-07, -0.7439, 0.7482, 1.324e-07, -0.6635, 0.2599, 0.9022, 0.3442, -0.8515, 0.3786, 0.3628, -0.603, 0.3196, 0.7309, 0.3499, 0.6895, 0.6342, 0.7071, -1.516e-07, 0.7071, -0.7071, -1.168e-07, 0.7071, -0.6683, -2.458e-07, 0.7439, 0.7482, -2.192e-07, 0.6635, 0.24, -0.7832, -0.5736, -0.7741, -0.2477, -0.5826, -0.5947, 0.2706, -0.7571, 0.6938, -0.3365, -0.6367, 0.6938, 0.3365, -0.6367, -0.5947, -0.2706, -0.7571, -0.7741, 0.2477, -0.5826, 0.24, 0.7832, -0.5736, 0.7482, -3.079e-07, 0.6635, -0.6683, -3.441e-07, 0.7439, -0.7071, -1.635e-07, 0.7071, 0.7071, -1.988e-07, 0.7071, 0.3499, -0.6895, 0.6342, -0.603, -0.3196, 0.7309, -0.8515, -0.3786, 0.3628, 0.2599, -0.9022, 0.3442, 0.7482, 3.58e-07, -0.6635, -0.6683, 2.273e-07, -0.7439, -0.7071, 2.244e-07, -0.7071, 0.7071, 2.326e-07, -0.7071, 0.2599, -0.9022, 0.3442, -0.8515, -0.3786, 0.3628, -0.9524, -0.3047, -1.927e-06, 0.293, -0.9561, -2.932e-06, 0.293, -0.9561, -2.932e-06, -0.9524, -0.3047, -1.927e-06, -0.9524, -0.3047, -1.477e-06, 0.293, -0.9561, -2.127e-06, 0.24, 0.7832, -0.5736, -0.7741, 0.2477, -0.5826, -0.9524, 0.3047, 0.0, 0.293, 0.9561, 4.409e-07, 0.293, 0.9561, 4.409e-07, -0.9524, 0.3047, 0.0, -0.9524, 0.3047, 0.0, 0.293, 0.9561, 8.443e-07, -0.7071, -1.168e-07, 0.7071, -0.8956, -0.3052, 0.3235, -1.0, 0.0, 0.0, -0.6683, -2.458e-07, 0.7439, -0.8956, -0.3052, 0.3235, -0.8973, -0.3058, -0.3183, -1.0, 0.0, 0.0, -1.0, 0.0, 0.0, -0.7071, 2.346e-07, -0.7071, -0.8973, 0.3058, -0.3183, -1.0, 0.0, 0.0, -0.6683, 2.488e-07, -0.7439, -0.8973, 0.3058, -0.3183, -0.8956, 0.3052, 0.3235, -1.0, 0.0, 0.0, -1.0, 0.0, 0.0, -0.603, -0.3196, 0.7309, -0.9102, 0.4141, 1.208e-07, -0.9524, -0.3047, -1.927e-06, -0.8515, -0.3786, 0.3628, -0.9102, 0.4141, 1.208e-07, -0.9102, 0.4141, 6.551e-08, -0.9524, -0.3047, -1.477e-06, -0.9524, -0.3047, -1.927e-06, -0.5947, -0.2706, -0.7571, -0.9102, -0.4141, 0.0, -0.9524, 0.3047, 0.0, -0.7741, 0.2477, -0.5826, -0.9102, -0.4141, 0.0, -0.9102, -0.4141, 0.0, -0.9524, 0.3047, 0.0, -0.9524, 0.3047, 0.0, -0.7071, -1.635e-07, 0.7071, -0.8956, 0.3052, 0.3235, -0.8956, -0.3052, 0.3235, -0.7071, -1.168e-07, 0.7071, 0.7071, -1.516e-07, 0.7071, 0.7482, -2.192e-07, 0.6635, 1.0, 7.838e-08, 6.802e-08, 1.0, 7.878e-08, 3.401e-08, 1.0, 7.878e-08, 3.401e-08, 1.0, 7.838e-08, 6.802e-08, 1.0, 1.821e-07, 9.625e-14, 1.0, 1.091e-07, 4.812e-14, 0.7071, 1.271e-07, -0.7071, 0.7482, 1.324e-07, -0.6635, 1.0, -5.988e-08, 6.741e-07, 1.0, -1.185e-08, 3.371e-07, 1.0, -1.185e-08, 3.371e-07, 1.0, -5.988e-08, 6.741e-07, 1.0, -6.492e-10, 6.741e-07, 1.0, 3.926e-08, 3.371e-07, 0.3499, -0.6895, 0.6342, 0.2599, -0.9022, 0.3442, 0.293, -0.9561, -2.932e-06, 0.8997, -0.4364, -7.344e-07, 0.8997, -0.4364, -7.344e-07, 0.293, -0.9561, -2.932e-06, 0.293, -0.9561, -2.127e-06, 0.8997, -0.4364, -9.782e-07, 0.6938, 0.3365, -0.6367, 0.24, 0.7832, -0.5736, 0.293, 0.9561, 4.409e-07, 0.8997, 0.4364, 9.782e-07, 0.8997, 0.4364, 9.782e-07, 0.293, 0.9561, 4.409e-07, 0.293, 0.9561, 8.443e-07, 0.8997, 0.4364, 8.724e-07, 0.7071, -1.988e-07, 0.7071, 0.7071, -1.516e-07, 0.7071, 1.0, 7.878e-08, 3.401e-08, 1.0, 3.926e-08, 3.371e-07, 1.0, 3.926e-08, 3.371e-07, 1.0, 7.878e-08, 3.401e-08, 1.0, 1.091e-07, 4.812e-14, 1.0, -1.185e-08, 3.371e-07, 0.9197, 0.3021, -0.2508, -0.2775, 0.8956, -0.3476, -0.2775, -0.8956, -0.3476, 0.9197, -0.3021, -0.2508, 0.8916, 0.4247, -0.1569, 0.8735, 0.4161, -0.2529, 0.6824, 0.3251, -0.6548, 0.7745, 0.3689, -0.5138, 0.0, 0.05505, -0.9985, 0.1336, 0.04554, -0.99, 0.0, 3.718e-07, -1.0, 0.3494, 0.1665, 0.9221, 0.3494, 0.1665, 0.9221, 0.4304, 0.205, 0.879, 0.5571, 0.2654, 0.7869, 0.8916, 0.4247, 0.1569, 0.8735, 0.4161, 0.2529, 0.8735, 0.4161, -0.2529, 0.8916, 0.4247, -0.1569, 0.5571, 0.2654, -0.7869, 0.4304, 0.205, -0.879, 0.3494, 0.1665, -0.9221, 0.3494, 0.1665, -0.9221, -1.827e-09, -3.746e-07, 1.0, 0.1336, 0.04554, 0.99, 0.0, 0.05505, 0.9985, 0.7745, 0.3689, 0.5138, 0.6824, 0.3251, 0.6548, 0.8735, 0.4161, 0.2529, 0.8916, 0.4247, 0.1569, 0.7745, 0.3689, -0.5138, 0.6824, 0.3251, -0.6548, 0.4304, 0.205, -0.879, 0.5571, 0.2654, -0.7869, 0.5571, 0.2654, 0.7869, 0.4304, 0.205, 0.879, 0.6824, 0.3251, 0.6548, 0.7745, 0.3689, 0.5138, 0.8066, 1.31e-07, -0.5911, 0.8066, 1.31e-07, -0.5911, 0.6041, 2.282e-07, -0.7969, 0.6041, 2.282e-07, -0.7969, -1.827e-09, -3.746e-07, 1.0, 0.1336, -0.04554, 0.99, 0.1336, 0.04554, 0.99, 0.9404, -1.389e-07, 0.3401, 0.9404, -1.389e-07, 0.3401, 0.9941, -3.986e-08, 0.1086, 0.9941, 5.83e-09, 0.1086, 0.9404, 7.709e-08, -0.3401, 0.9404, 7.709e-08, -0.3401, 0.8066, 1.31e-07, -0.5911, 0.8066, 1.31e-07, -0.5911, 0.8066, -2.153e-07, 0.5911, 0.8066, -2.153e-07, 0.5911, 0.9404, -1.389e-07, 0.3401, 0.9404, -1.389e-07, 0.3401, 0.9941, 8.18e-08, -0.1086, 0.9941, 3.61e-08, -0.1086, 0.9404, 7.709e-08, -0.3401, 0.9404, 7.709e-08, -0.3401, 0.1336, 0.04554, -0.99, 0.1336, -0.04554, -0.99, 0.0, 3.718e-07, -1.0, 0.6041, -3.107e-07, 0.7969, 0.6041, -3.107e-07, 0.7969, 0.8066, -2.153e-07, 0.5911, 0.8066, -2.153e-07, 0.5911, 0.4304, -0.205, 0.879, 0.5571, -0.2654, 0.7869, 0.7745, -0.3689, 0.5138, 0.6824, -0.3251, 0.6548, 0.8735, -0.4161, -0.2529, 0.8916, -0.4247, -0.1569, 0.7745, -0.3689, -0.5138, 0.6824, -0.3251, -0.6548, 0.1336, -0.04554, -0.99, 0.0, -0.05505, -0.9985, 0.0, 3.718e-07, -1.0, 0.3494, -0.1665, 0.9221, 0.3494, -0.1665, 0.9221, 0.5571, -0.2654, 0.7869, 0.4304, -0.205, 0.879, 0.8735, -0.4161, 0.2529, 0.8916, -0.4247, 0.1569, 0.8916, -0.4247, -0.1569, 0.8735, -0.4161, -0.2529, 0.4304, -0.205, -0.879, 0.5571, -0.2654, -0.7869, 0.3494, -0.1665, -0.9221, 0.3494, -0.1665, -0.9221, -1.827e-09, -3.746e-07, 1.0, 0.0, -0.05505, 0.9985, 0.1336, -0.04554, 0.99, 0.6824, -0.3251, 0.6548, 0.7745, -0.3689, 0.5138, 0.8916, -0.4247, 0.1569, 0.8735, -0.4161, 0.2529, 0.6824, -0.3251, -0.6548, 0.7745, -0.3689, -0.5138, 0.5571, -0.2654, -0.7869, 0.4304, -0.205, -0.879, 0.9197, 0.3021, -0.2508, 0.9413, 0.2399, 0.2374, -0.1602, 0.9288, 0.3341, -0.2775, 0.8956, -0.3476, 0.9197, -0.3021, -0.2508, -0.2775, -0.8956, -0.3476, -0.1602, -0.9288, 0.3341, 0.9413, -0.2399, 0.2374, 0.9413, -0.2399, 0.2374, -0.1602, -0.9288, 0.3341, -0.1602, 0.9288, 0.3341, 0.9413, 0.2399, 0.2374, 0.9941, -3.986e-08, 0.1086, 0.9413, -0.2399, 0.2374, 0.9413, 0.2399, 0.2374, 0.9941, 5.83e-09, 0.1086, 0.9941, 5.83e-09, 0.1086, 0.9413, 0.2399, 0.2374, 0.9197, 0.3021, -0.2508, 0.9941, 8.18e-08, -0.1086, -0.1602, 0.9288, 0.3341, 0.7071, 0.7071, -2.364e-07, 0.7071, 0.7071, -5.394e-09, -0.2775, 0.8956, -0.3476, 0.9941, 8.18e-08, -0.1086, 0.9197, 0.3021, -0.2508, 0.9197, -0.3021, -0.2508, 0.9941, 3.61e-08, -0.1086, 0.9941, 3.61e-08, -0.1086, 0.9197, -0.3021, -0.2508, 0.9413, -0.2399, 0.2374, 0.9941, -3.986e-08, 0.1086, -0.1602, 0.9288, 0.3341, -0.7078, 0.6451, 0.288, 0.5685, 0.7983, -0.1988, 0.7071, 0.7071, -2.364e-07, -0.2775, -0.8956, -0.3476, 0.7071, -0.7071, 5.393e-09, 0.7071, -0.7071, 2.364e-07, -0.1602, -0.9288, 0.3341, 0.7071, -0.7071, 2.364e-07, 0.5685, -0.7983, -0.1988, -0.7078, -0.6451, 0.288, -0.1602, -0.9288, 0.3341, 0.7071, 0.7071, -2.364e-07, 0.7071, -0.7071, 2.364e-07, 0.7071, -0.7071, 5.393e-09, 0.7071, 0.7071, -5.394e-09, -0.1602, -0.9288, 0.3341, -0.7078, -0.6451, 0.288, -0.7078, 0.6451, 0.288, -0.1602, 0.9288, 0.3341, 0.7071, 0.7071, -2.364e-07, 0.5685, 0.7983, -0.1988, 0.5685, -0.7983, -0.1988, 0.7071, -0.7071, 2.364e-07, -0.9388, 1.16e-06, -0.3445, -0.9388, 1.16e-06, -0.3445, -0.9388, 1.16e-06, -0.3445, -0.9388, 1.16e-06, -0.3445, 0.5685, 0.7983, -0.1988, 0.49, 0.7785, -0.3922, 0.49, -0.7785, -0.3922, 0.5685, -0.7983, -0.1988, -0.7078, -0.6451, 0.288, -0.5911, -0.5604, 0.5802, -0.5911, 0.5604, 0.5802, -0.7078, 0.6451, 0.288, 0.5685, -0.7983, -0.1988, 0.49, -0.7785, -0.3922, -0.5911, -0.5604, 0.5802, -0.7078, -0.6451, 0.288, -0.7078, 0.6451, 0.288, -0.5911, 0.5604, 0.5802, 0.49, 0.7785, -0.3922, 0.5685, 0.7983, -0.1988, -0.8973, 0.3058, -0.3183, -0.8973, -0.3058, -0.3183, 0.05889, -0.7933, -0.606, 0.05886, 0.7933, -0.606, 0.04633, 0.6244, 0.7798, 0.04635, -0.6244, 0.7798, -0.8956, -0.3052, 0.3235, -0.8956, 0.3052, 0.3235, -0.8973, 0.3058, -0.3183, 0.05886, 0.7933, -0.606, 0.04633, 0.6244, 0.7798, -0.8956, 0.3052, 0.3235, -0.8956, -0.3052, 0.3235, 0.04635, -0.6244, 0.7798, 0.05889, -0.7933, -0.606, -0.8973, -0.3058, -0.3183])] * 3)])

# ---- objects
ob_sphere_001 = bpy.data.objects.new('Sphere.001', me_sphere_000)

# ---- transforms, parenting, visibility, modifiers, constraints
ob_sphere_001.location = (0.0, 0.0, 0.0)
ob_sphere_001.lineart.crease_threshold = 0.0
_m = ob_sphere_001.modifiers.new('EdgeSplit', 'EDGE_SPLIT')

# ---- collection membership
col_collection_1.objects.link(ob_sphere_001)

# ---- scene / render settings (as saved in the file)
scene.frame_start = 1; scene.frame_end = 250; scene.frame_set(1)
scene.render.engine = 'BLENDER_EEVEE_NEXT'
scene.render.resolution_percentage = 50
scene.render.dither_intensity = 0.0
scene.cycles.use_denoising = False
scene.cycles.samples = 128
scene.cycles.sampling_pattern = 'TABULATED_SOBOL'
scene.cycles.light_sampling_threshold = 0.0
scene.cycles.use_adaptive_sampling = False
scene.cycles.use_light_tree = False
scene.cycles.blur_glossy = 0.0
scene.cycles.sample_clamp_indirect = 0.0
scene.view_settings.view_transform = 'Standard'
bpy.context.view_layer.update()

# ---- added for rendering (the .blend has no active camera and no usable light): camera, sun
cam_auto = bpy.data.cameras.new('AutoCamera')
cam_auto.lens = 50.0
cam_auto.sensor_width = 36.0
cam_auto.clip_end = 1000.0
ob_auto_camera = bpy.data.objects.new('AutoCamera', cam_auto)
scene.collection.objects.link(ob_auto_camera)
ob_auto_camera.location = (4.46888, -5.36266, 3.5209)
ob_auto_camera.rotation_euler = (1.09748, -7.21219e-08, 0.694738)
scene.camera = ob_auto_camera
light_auto_sun = bpy.data.lights.new('AutoSun', 'SUN')
light_auto_sun.energy = 3.0
light_auto_sun.angle = 0.0523599
ob_auto_sun = bpy.data.objects.new('AutoSun', light_auto_sun)
scene.collection.objects.link(ob_auto_sun)
ob_auto_sun.rotation_euler = (0.872665, 0.174533, 0.523599)
bpy.context.view_layer.update()
